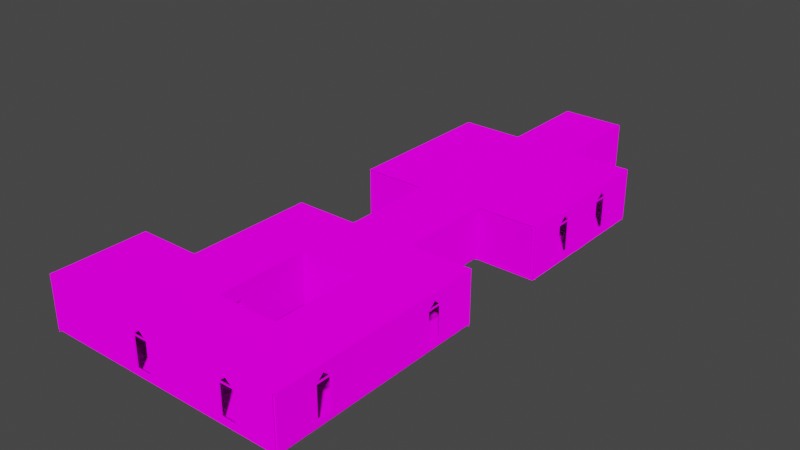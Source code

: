 # Source: map_museum.blend  (saved by Blender 2.82.7; exported with 4.5.12 LTS)
import bpy
from mathutils import Matrix  # noqa: F401  (used for matrix-valued properties, if any)

bpy.ops.wm.read_factory_settings(use_empty=True)
scene = bpy.context.scene
scene.name = 'Scene'

# ---- collections
col_museum = bpy.data.collections.new('Museum'); scene.collection.children.link(col_museum)
col_walls = bpy.data.collections.new('Walls'); col_museum.children.link(col_walls)
col_windows = bpy.data.collections.new('Windows'); col_museum.children.link(col_windows)
col_door_frames = bpy.data.collections.new('Door frames'); col_museum.children.link(col_door_frames)
col_pilar_1 = bpy.data.collections.new('Pilar 1'); col_museum.children.link(col_pilar_1)
col_pilar_2 = bpy.data.collections.new('Pilar 2'); col_museum.children.link(col_pilar_2)
col_doors = bpy.data.collections.new('Doors'); col_museum.children.link(col_doors)
col_volumetric_lightning = bpy.data.collections.new('Volumetric Lightning'); col_museum.children.link(col_volumetric_lightning)
col_floor = bpy.data.collections.new('Floor'); col_museum.children.link(col_floor)
col_floor_001 = bpy.data.collections.new('Floor.001'); col_museum.children.link(col_floor_001)

# ---- images (referenced by path relative to the original .blend; pixels are not part of the script)
import os
ASSET_DIR = os.environ.get("B2B_ASSET_DIR", "")  # directory of the original .blend (textures are referenced by path, not embedded)
HERE = os.path.dirname(os.path.abspath(__file__))  # packed textures are extracted next to this script under _unpacked/

def load_image(name, relpath, width, height, colorspace="sRGB"):
    """Load a texture the original file referenced (path relative to the .blend, or extracted next to this script)."""
    p = next((c for c in (os.path.join(HERE, relpath), os.path.join(ASSET_DIR, relpath)) if relpath and os.path.exists(c)), "")
    if p:
        img = bpy.data.images.load(p, check_existing=True)
        img.name = name
    else:  # same state as the original file: an image datablock whose file is absent (Cycles renders it pink)
        img = bpy.data.images.new(name, width, height)
        img.source = "FILE"
        img.filepath = "//" + (relpath or name)
    img.colorspace_settings.name = colorspace
    return img
img_tex_museum_png = load_image('tex_museum.png', 'tex_museum.png', 1024, 1024, 'sRGB')

# ---- materials (node trees are filled in below, after node groups)
mat_main_mat = bpy.data.materials.new('Main mat')
mat_main_mat.use_transparent_shadow = False

# ---- material node trees
mat_main_mat.use_nodes = True; mat_main_mat.node_tree.nodes.clear()
_N = mat_main_mat.node_tree.nodes; _L = mat_main_mat.node_tree.links
n0 = _N.new('ShaderNodeOutputMaterial'); n0.name = 'Material Output'; n0.location = (300, 300)
n1 = _N.new('ShaderNodeBsdfDiffuse'); n1.name = 'Diffuse BSDF'; n1.location = (60, 300)
n1.inputs[1].default_value = 1.0
n2 = _N.new('ShaderNodeTexImage'); n2.name = 'Image Texture'; n2.location = (-260, 260)
n2.image = img_tex_museum_png
n2.interpolation = 'Closest'
_L.new(n1.outputs[0], n0.inputs[0])
_L.new(n2.outputs[0], n1.inputs[0])
n0.is_active_output = True

# ---- world
world_world = bpy.data.worlds.new('World'); scene.world = world_world
world_world.use_nodes = True; world_world.node_tree.nodes.clear()
_N = world_world.node_tree.nodes; _L = world_world.node_tree.links
n0 = _N.new('ShaderNodeOutputWorld'); n0.name = 'World Output'; n0.location = (300, 300)
n1 = _N.new('ShaderNodeBackground'); n1.name = 'Background'; n1.location = (10, 300)
n1.inputs[0].default_value = (0.05088, 0.05088, 0.05088, 1.0)
_L.new(n1.outputs[0], n0.inputs[0])
n0.is_active_output = True
world_world.color = (0.05088, 0.05088, 0.05088)
world_world.use_sun_shadow = False
world_world.sun_shadow_jitter_overblur = 0.0

# ---- meshes
me_plane_003 = bpy.data.meshes.new('Plane.003')
me_plane_003.from_pydata([(-5.96e-07, 0.0, 0.0), (-5.886e-07, 0.0, 0.15), (0.1, 0.0, 5.0), (0.1, 0.0, 0.15), (-1.192e-07, -3.0, 0.0), (-1.118e-07, -3.0, 0.15), (0.1, -3.0, 5.0), (0.1, -3.0, 0.15), (0.1, 0.0, 3.65), (0.1, -3.0, 3.65)], [], [(0, 4, 5, 1), (8, 3, 7, 9), (1, 5, 7, 3), (2, 8, 9, 6)])
_uv = me_plane_003.uv_layers.new(name='UVMap')
_uv.uv.foreach_set('vector', [0.7057, 0.2551, 0.9168, 0.2551, 0.9168, 0.2657, 0.7057, 0.2657, 0.7057, 0.512, 0.7057, 0.2657, 0.9168, 0.2657, 0.9168, 0.512, 0.7057, 0.2383, 0.9168, 0.2383, 0.9168, 0.2452, 0.7057, 0.2452, 0.7057, 0.607, 0.7057, 0.512, 0.9168, 0.512, 0.9168, 0.607])
me_plane_003.materials.append(mat_main_mat)
me_plane_003.use_remesh_fix_poles = True
me_plane_003.use_remesh_preserve_attributes = False
me_plane_003.use_mirror_vertex_groups = False
me_plane_003.update()
me_plane_001 = bpy.data.meshes.new('Plane.001')
me_plane_001.from_pydata([(-1.192e-07, 0.0, 0.0), (-8.941e-08, -0.75, 0.0), (-1.132e-07, 0.0, 0.15), (0.1, -0.75, 0.15), (0.1, -0.75, 5.0), (-8.345e-08, -0.75, 0.15), (0.1, 0.0, 5.0), (0.1, 0.0, 0.15), (0.1, -0.75, 0.6901), (0.1, 0.0, 0.6901), (0.1, -0.75, 3.795), (0.1, 0.0, 3.795), (0.1, -0.8123, 0.7743), (0.1, -0.8123, 3.726), (7.451e-09, -0.75, 0.6901), (2.235e-08, -0.75, 3.795), (7.451e-09, -0.8123, 0.7743), (2.235e-08, -0.8123, 3.726), (0.1, 0.0, 3.65), (0.1, -0.75, 3.65), (0.1, -0.8123, 3.65), (2.099e-08, -0.75, 3.65), (2.099e-08, -0.8123, 3.65), (-1.192e-07, -3.0, 0.0), (-8.941e-08, -2.25, 0.0), (-1.132e-07, -3.0, 0.15), (0.1, -2.25, 0.15), (0.1, -2.25, 5.0), (-8.345e-08, -2.25, 0.15), (0.1, -3.0, 5.0), (0.1, -3.0, 0.15), (0.1, -1.5, 5.0), (0.1, -2.25, 0.6901), (0.1, -3.0, 0.6901), (0.1, -2.25, 3.795), (0.1, -1.5, 4.395), (0.1, -3.0, 3.795), (0.1, -2.188, 0.7743), (0.1, -2.188, 3.726), (0.1, -1.5, 4.296), (7.451e-09, -2.25, 0.6901), (2.235e-08, -2.25, 3.795), (5.215e-08, -1.5, 4.395), (7.451e-09, -2.188, 0.7743), (2.235e-08, -2.188, 3.726), (5.215e-08, -1.5, 4.296), (0.1, -3.0, 3.65), (0.1, -2.25, 3.65), (0.1, -2.188, 3.65), (2.099e-08, -2.25, 3.65), (2.099e-08, -2.188, 3.65)], [], [(2, 5, 3, 7), (11, 10, 4, 6), (0, 1, 5, 2), (10, 35, 31, 4), (7, 3, 8, 9), (18, 19, 10, 11), (35, 10, 15, 42), (13, 39, 45, 17), (42, 15, 17, 45), (21, 14, 16, 22), (19, 8, 14, 21), (22, 20, 48, 50), (12, 20, 22, 16), (10, 19, 21, 15), (15, 21, 22, 17), (9, 8, 19, 18), (17, 22, 50, 44), (25, 30, 26, 28), (36, 29, 27, 34), (23, 25, 28, 24), (34, 27, 31, 35), (30, 33, 32, 26), (46, 36, 34, 47), (35, 42, 41, 34), (14, 40, 43, 16), (38, 44, 45, 39), (42, 45, 44, 41), (49, 50, 43, 40), (47, 49, 40, 32), (3, 26, 32, 8), (8, 32, 40, 14), (5, 28, 26, 3), (13, 17, 44, 38), (24, 28, 5, 1), (37, 43, 50, 48), (34, 41, 49, 47), (41, 44, 50, 49), (33, 46, 47, 32), (12, 16, 43, 37)])
_uv = me_plane_001.uv_layers.new(name='UVMap')
_uv.uv.foreach_set('vector', [0.1135, 0.6486, 0.1636, 0.6486, 0.1636, 0.6552, 0.1135, 0.6552, 0.1121, 0.9064, 0.1625, 0.9064, 0.1625, 0.9874, 0.1121, 0.9874, 0.1135, 0.6386, 0.1636, 0.6386, 0.1636, 0.6486, 0.1135, 0.6486, 0.1625, 0.9064, 0.213, 0.9467, 0.213, 0.9874, 0.1625, 0.9874, 0.1121, 0.6612, 0.1625, 0.6612, 0.1625, 0.6975, 0.1121, 0.6975, 0.1121, 0.8966, 0.1625, 0.8966, 0.1625, 0.9064, 0.1121, 0.9064, 0.1047, 0.96, 0.1047, 0.9949, 0.101, 0.9949, 0.101, 0.96, 0.3238, 0.8808, 0.3238, 0.8401, 0.3283, 0.8401, 0.3283, 0.8808, 0.213, 0.9467, 0.1625, 0.9064, 0.1667, 0.9017, 0.213, 0.9401, 0.1625, 0.8966, 0.1625, 0.6975, 0.1667, 0.7032, 0.1667, 0.8966, 0.1047, 0.6502, 0.1047, 0.7578, 0.101, 0.7578, 0.101, 0.6502, 0.08503, 0.7497, 0.08875, 0.7497, 0.08875, 0.8009, 0.08503, 0.8009, 0.08875, 0.6426, 0.08875, 0.7497, 0.08503, 0.7497, 0.08503, 0.6426, 0.1047, 0.645, 0.1047, 0.6502, 0.101, 0.6502, 0.101, 0.645, 0.1625, 0.9064, 0.1625, 0.8966, 0.1667, 0.8966, 0.1667, 0.9017, 0.1121, 0.6975, 0.1625, 0.6975, 0.1625, 0.8966, 0.1121, 0.8966, 0.1667, 0.9017, 0.1667, 0.8966, 0.2592, 0.8966, 0.2592, 0.9017, 0.3139, 0.6486, 0.3139, 0.6552, 0.2638, 0.6552, 0.2638, 0.6486, 0.3139, 0.9064, 0.3139, 0.9874, 0.2634, 0.9874, 0.2634, 0.9064, 0.3139, 0.6386, 0.3139, 0.6486, 0.2638, 0.6486, 0.2638, 0.6386, 0.2634, 0.9064, 0.2634, 0.9874, 0.213, 0.9874, 0.213, 0.9467, 0.3139, 0.6612, 0.3139, 0.6975, 0.2634, 0.6975, 0.2634, 0.6612, 0.3139, 0.8966, 0.3139, 0.9064, 0.2634, 0.9064, 0.2634, 0.8966, 0.1047, 0.96, 0.101, 0.96, 0.101, 0.9251, 0.1047, 0.9251, 0.1625, 0.6975, 0.2634, 0.6975, 0.2592, 0.7032, 0.1667, 0.7032, 0.3238, 0.9436, 0.3283, 0.9436, 0.3283, 0.9843, 0.3238, 0.9843, 0.213, 0.9467, 0.213, 0.9401, 0.2592, 0.9017, 0.2634, 0.9064, 0.2634, 0.8966, 0.2592, 0.8966, 0.2592, 0.7032, 0.2634, 0.6975, 0.1047, 0.9198, 0.101, 0.9198, 0.101, 0.8123, 0.1047, 0.8123, 0.1625, 0.6612, 0.2634, 0.6612, 0.2634, 0.6975, 0.1625, 0.6975, 0.1047, 0.7578, 0.1047, 0.8123, 0.101, 0.8123, 0.101, 0.7578, 0.1636, 0.6486, 0.2638, 0.6486, 0.2638, 0.6552, 0.1636, 0.6552, 0.3238, 0.8808, 0.3283, 0.8808, 0.3283, 0.9436, 0.3238, 0.9436, 0.2638, 0.6386, 0.2638, 0.6486, 0.1636, 0.6486, 0.1636, 0.6386, 0.08875, 0.908, 0.08503, 0.908, 0.08503, 0.8009, 0.08875, 0.8009, 0.1047, 0.9251, 0.101, 0.9251, 0.101, 0.9198, 0.1047, 0.9198, 0.2634, 0.9064, 0.2592, 0.9017, 0.2592, 0.8966, 0.2634, 0.8966, 0.3139, 0.6975, 0.3139, 0.8966, 0.2634, 0.8966, 0.2634, 0.6975, 0.08875, 0.9593, 0.08503, 0.9593, 0.08503, 0.908, 0.08875, 0.908])
me_plane_001.materials.append(mat_main_mat)
me_plane_001.use_remesh_fix_poles = True
me_plane_001.use_remesh_preserve_attributes = False
me_plane_001.use_mirror_vertex_groups = False
me_plane_001.update()
me_plane_002 = bpy.data.meshes.new('Plane.002')
me_plane_002.from_pydata([(-1.192e-07, -9.537e-07, 0.0), (-1.132e-07, -9.537e-07, 0.15), (0.1, -9.537e-07, 5.0), (0.1, -9.537e-07, 0.15), (-7.808e-08, -0.6, 0.0), (0.1, -0.6, 0.15), (0.1, -0.6, 5.0), (-7.212e-08, -0.6, 0.15), (0.1, 0.0, 3.65), (0.1, -0.6, 3.65), (-0.1, -0.6, 0.15), (-6.761e-08, -0.7, 0.1499), (0.1, -0.7, 0.1499), (-7.506e-08, -0.7, 5.138e-05), (0.1, -0.7, 3.567), (0.1, -0.7, 5.138e-05), (-7.063e-08, -0.6, 0.15), (-0.1, -0.6, 0.0), (-4.879e-07, -0.6, 3.65), (-0.1, -0.7, 0.1499), (-6.761e-08, -0.7, 0.1499), (-0.1, -0.7, 5.138e-05), (-8.007e-09, -0.7, 3.567), (-1.192e-07, -3.0, 0.0), (-1.132e-07, -3.0, 0.15), (0.1, -3.0, 5.0), (0.1, -3.0, 0.15), (-1.007e-07, -2.4, 0.0), (0.1, -2.4, 0.15), (0.1, -2.4, 5.0), (-9.477e-08, -2.4, 0.15), (0.1, -3.0, 3.65), (0.1, -2.4, 3.65), (-0.1, -2.4, 0.15), (-9.63e-08, -2.3, 0.1499), (0.1, -2.3, 0.1499), (-1.038e-07, -2.3, 5.138e-05), (0.1, -2.3, 3.567), (0.1, -2.3, 5.138e-05), (-9.328e-08, -2.4, 0.15), (-0.1, -2.4, 0.0), (-5.105e-07, -2.4, 3.65), (-0.1, -2.3, 0.1499), (-9.63e-08, -2.3, 0.1499), (-0.1, -2.3, 5.138e-05), (-3.67e-08, -2.3, 3.567)], [], [(1, 7, 5, 3), (8, 3, 5, 9), (0, 4, 7, 1), (2, 8, 9, 6), (9, 18, 41, 32), (11, 13, 15, 12), (13, 11, 19, 21), (18, 22, 45, 41), (7, 4, 17, 10), (18, 16, 20, 22), (10, 17, 21, 19), (16, 10, 19, 20), (14, 37, 45, 22), (5, 7, 10, 16), (11, 12, 20, 19), (9, 5, 16, 18), (12, 14, 22, 20), (24, 26, 28, 30), (31, 32, 28, 26), (23, 24, 30, 27), (25, 29, 32, 31), (34, 35, 38, 36), (36, 44, 42, 34), (30, 33, 40, 27), (41, 45, 43, 39), (33, 42, 44, 40), (39, 43, 42, 33), (28, 39, 33, 30), (34, 42, 43, 35), (32, 41, 39, 28), (35, 43, 45, 37), (6, 9, 32, 29)])
_uv = me_plane_002.uv_layers.new(name='UVMap')
_uv.uv.foreach_set('vector', [0.1235, 0.2447, 0.08272, 0.2447, 0.08272, 0.2379, 0.1235, 0.2379, 0.08919, 0.5106, 0.08919, 0.2612, 0.132, 0.2612, 0.132, 0.5106, 0.1235, 0.2549, 0.08272, 0.2549, 0.08272, 0.2447, 0.1235, 0.2447, 0.08919, 0.6068, 0.08919, 0.5106, 0.132, 0.5106, 0.132, 0.6068, 0.132, 0.5106, 0.132, 0.5106, 0.2602, 0.5106, 0.2602, 0.5106, 0.1625, 0.2509, 0.1625, 0.235, 0.1731, 0.235, 0.1731, 0.2509, 0.1625, 0.235, 0.1625, 0.2509, 0.1519, 0.2509, 0.1519, 0.235, 0.132, 0.5106, 0.1391, 0.5047, 0.2531, 0.5047, 0.2602, 0.5106, 0.1307, 0.2509, 0.1307, 0.235, 0.1413, 0.235, 0.1413, 0.2509, 0.132, 0.5106, 0.132, 0.2612, 0.1391, 0.2612, 0.1391, 0.5047, 0.1413, 0.2509, 0.1413, 0.235, 0.1519, 0.235, 0.1519, 0.2509, 0.1413, 0.2615, 0.1413, 0.2509, 0.1519, 0.2509, 0.1519, 0.2615, 0.05733, 0.4839, 0.05733, 0.3788, 0.0639, 0.3788, 0.0639, 0.4839, 0.132, 0.2612, 0.132, 0.2612, 0.132, 0.2612, 0.132, 0.2612, 0.1391, 0.2612, 0.1391, 0.2612, 0.1391, 0.2612, 0.1391, 0.2612, 0.132, 0.5106, 0.132, 0.2612, 0.132, 0.2612, 0.132, 0.5106, 0.05733, 0.7083, 0.05733, 0.4839, 0.0639, 0.4839, 0.0639, 0.7083, 0.3159, 0.2475, 0.3159, 0.2543, 0.2675, 0.2544, 0.2675, 0.2476, 0.303, 0.5106, 0.2602, 0.5106, 0.2602, 0.2612, 0.303, 0.2612, 0.3159, 0.2374, 0.3159, 0.2475, 0.2675, 0.2476, 0.2675, 0.2374, 0.303, 0.6068, 0.2602, 0.6068, 0.2602, 0.5106, 0.303, 0.5106, 0.2528, 0.2379, 0.2633, 0.2379, 0.2633, 0.2538, 0.2528, 0.2538, 0.2528, 0.2538, 0.2422, 0.2538, 0.2422, 0.2379, 0.2528, 0.2379, 0.221, 0.2379, 0.2316, 0.2379, 0.2316, 0.2538, 0.221, 0.2538, 0.2602, 0.5106, 0.2531, 0.5047, 0.2531, 0.2612, 0.2602, 0.2612, 0.2316, 0.2379, 0.2422, 0.2379, 0.2422, 0.2538, 0.2316, 0.2538, 0.2316, 0.2273, 0.2422, 0.2273, 0.2422, 0.2379, 0.2316, 0.2379, 0.2602, 0.2612, 0.2602, 0.2612, 0.2602, 0.2612, 0.2602, 0.2612, 0.2531, 0.2612, 0.2531, 0.2612, 0.2531, 0.2612, 0.2531, 0.2612, 0.2602, 0.5106, 0.2602, 0.5106, 0.2602, 0.2612, 0.2602, 0.2612, 0.05733, 0.1544, 0.0639, 0.1544, 0.0639, 0.3788, 0.05733, 0.3788, 0.132, 0.6068, 0.132, 0.5106, 0.2602, 0.5106, 0.2602, 0.6068])
me_plane_002.materials.append(mat_main_mat)
me_plane_002.use_remesh_fix_poles = True
me_plane_002.use_remesh_preserve_attributes = False
me_plane_002.use_mirror_vertex_groups = False
me_plane_002.update()
me_cube_001 = bpy.data.meshes.new('Cube.001')
me_cube_001.from_pydata([(-0.2, -0.2, 0.0), (-0.2, -0.2, 0.2), (-0.2, 0.2, 0.0), (-0.2, 0.2, 0.2), (0.2, 0.2, 0.0), (0.2, 0.2, 0.2), (-0.13, -0.13, 0.2), (-0.13, 0.13, 0.2), (0.13, 0.13, 0.2), (-0.13, -0.13, 4.8), (-0.13, 0.13, 4.8), (0.13, 0.13, 4.8), (-0.2, -0.2, 4.8), (-0.2, 0.2, 4.8), (0.2, 0.2, 4.8), (-0.2, -0.2, 5.0), (-0.2, 0.2, 5.0), (0.2, 0.2, 5.0)], [], [(0, 1, 3, 2), (2, 3, 5, 4), (3, 1, 6, 7), (8, 7, 10, 11), (5, 3, 7, 8), (7, 6, 9, 10), (10, 9, 12, 13), (11, 10, 13, 14), (14, 13, 16, 17), (13, 12, 15, 16)])
_uv = me_cube_001.uv_layers.new(name='UVMap')
_uv.uv.foreach_set('vector', [0.3852, 0.246, 0.3852, 0.2604, 0.3631, 0.2604, 0.3631, 0.246, 0.3631, 0.246, 0.3631, 0.2604, 0.341, 0.2604, 0.341, 0.246, 0.3631, 0.2604, 0.3852, 0.2604, 0.3808, 0.2675, 0.3631, 0.2675, 0.3448, 0.2697, 0.3628, 0.2697, 0.3628, 0.5876, 0.3448, 0.5876, 0.341, 0.2604, 0.3631, 0.2604, 0.3631, 0.2675, 0.3454, 0.2675, 0.3628, 0.2697, 0.3808, 0.2697, 0.3808, 0.5876, 0.3628, 0.5876, 0.3625, 0.5898, 0.3801, 0.5898, 0.3845, 0.5958, 0.3625, 0.5958, 0.3449, 0.5898, 0.3625, 0.5898, 0.3625, 0.5958, 0.3405, 0.5958, 0.3405, 0.5958, 0.3625, 0.5958, 0.3625, 0.6079, 0.3405, 0.6079, 0.3625, 0.5958, 0.3845, 0.5958, 0.3845, 0.6079, 0.3625, 0.6079])
me_cube_001.materials.append(mat_main_mat)
me_cube_001.use_remesh_fix_poles = True
me_cube_001.use_remesh_preserve_attributes = False
me_cube_001.use_mirror_vertex_groups = False
me_cube_001.update()
me_cube_002 = bpy.data.meshes.new('Cube.002')
me_cube_002.from_pydata([(-0.2, -0.2, 0.0), (-0.2, -0.2, 0.2), (-0.2, 0.2, 0.0), (-0.2, 0.2, 0.2), (0.2, 0.2, 0.0), (0.2, 0.2, 0.2), (-0.13, -0.13, 0.2), (-0.13, 0.13, 0.2), (0.13, 0.13, 0.2), (-0.13, -0.13, 4.8), (-0.13, 0.13, 4.8), (0.13, 0.13, 4.8), (-0.2, -0.2, 4.8), (-0.2, 0.2, 4.8), (0.2, 0.2, 4.8), (-0.2, -0.2, 5.0), (-0.2, 0.2, 5.0), (0.2, 0.2, 5.0), (0.2, -0.19, 0.0), (0.2, -0.19, 0.2), (0.13, -0.12, 0.2), (0.13, -0.12, 4.8), (0.2, -0.19, 4.8), (0.2, -0.19, 5.0), (0.19, -0.2, 0.0), (0.19, -0.2, 0.2), (0.12, -0.13, 0.2), (0.12, -0.13, 4.8), (0.19, -0.2, 4.8), (0.19, -0.2, 5.0)], [], [(0, 1, 3, 2), (2, 3, 5, 4), (3, 1, 6, 7), (8, 7, 10, 11), (5, 3, 7, 8), (7, 6, 9, 10), (10, 9, 12, 13), (11, 10, 13, 14), (14, 13, 16, 17), (13, 12, 15, 16), (11, 14, 22, 21), (4, 5, 19, 18), (14, 17, 23, 22), (8, 11, 21, 20), (5, 8, 20, 19), (9, 6, 26, 27), (1, 0, 24, 25), (15, 12, 28, 29), (6, 1, 25, 26), (12, 9, 27, 28)])
_uv = me_cube_002.uv_layers.new(name='UVMap')
_uv.uv.foreach_set('vector', [0.4748, 0.2452, 0.4748, 0.2548, 0.4514, 0.2548, 0.4514, 0.2452, 0.4514, 0.2452, 0.4514, 0.2548, 0.428, 0.2548, 0.428, 0.2452, 0.4514, 0.2548, 0.4748, 0.2548, 0.4702, 0.2596, 0.4514, 0.2596, 0.4329, 0.2631, 0.4512, 0.2631, 0.4512, 0.5865, 0.4329, 0.5865, 0.428, 0.2548, 0.4514, 0.2548, 0.4514, 0.2596, 0.4327, 0.2596, 0.4512, 0.2631, 0.4695, 0.2631, 0.4695, 0.5865, 0.4512, 0.5865, 0.4513, 0.5882, 0.4695, 0.5882, 0.4741, 0.5936, 0.4513, 0.5936, 0.4331, 0.5882, 0.4513, 0.5882, 0.4513, 0.5936, 0.4286, 0.5936, 0.4286, 0.5936, 0.4513, 0.5936, 0.4513, 0.6047, 0.4286, 0.6047, 0.4513, 0.5936, 0.4741, 0.5936, 0.4741, 0.6047, 0.4513, 0.6047, 0.4331, 0.5882, 0.4286, 0.5936, 0.4065, 0.5936, 0.4155, 0.5882, 0.428, 0.2452, 0.428, 0.2548, 0.4053, 0.2548, 0.4053, 0.2452, 0.4286, 0.5936, 0.4286, 0.6047, 0.4065, 0.6047, 0.4065, 0.5936, 0.4329, 0.2631, 0.4329, 0.5865, 0.4154, 0.5865, 0.4154, 0.2631, 0.428, 0.2548, 0.4327, 0.2596, 0.4145, 0.2596, 0.4053, 0.2548, 0.4695, 0.5865, 0.4695, 0.2631, 0.4871, 0.2631, 0.4871, 0.5865, 0.4748, 0.2548, 0.4748, 0.2452, 0.4976, 0.2452, 0.4976, 0.2548, 0.4741, 0.6047, 0.4741, 0.5936, 0.4962, 0.5936, 0.4962, 0.6047, 0.4702, 0.2596, 0.4748, 0.2548, 0.4976, 0.2548, 0.4884, 0.2596, 0.4741, 0.5936, 0.4695, 0.5882, 0.4872, 0.5882, 0.4962, 0.5936])
me_cube_002.materials.append(mat_main_mat)
me_cube_002.use_remesh_fix_poles = True
me_cube_002.use_remesh_preserve_attributes = False
me_cube_002.use_mirror_vertex_groups = False
me_cube_002.update()
me_cube_003 = bpy.data.meshes.new('Cube.003')
me_cube_003.from_pydata([(-0.03, -1.6, 1.192e-07), (-0.03, -1.6, 3.57), (-0.03, 4.768e-07, 1.192e-07), (-0.03, 4.768e-07, 3.57), (0.03, -1.6, 1.192e-07), (0.03, -1.6, 3.57), (0.03, 4.768e-07, 1.192e-07), (0.03, 4.768e-07, 3.57)], [], [(0, 1, 3, 2), (2, 3, 7, 6), (4, 5, 1, 0), (2, 6, 4, 0), (7, 3, 1, 5)])
_uv = me_cube_003.uv_layers.new(name='UVMap')
_uv.uv.foreach_set('vector', [0.6574, 0.2531, 0.6574, 0.5044, 0.5448, 0.5044, 0.5448, 0.2531, 0.5448, 0.2531, 0.5448, 0.5044, 0.5404, 0.5044, 0.5404, 0.2531, 0.6618, 0.2531, 0.6618, 0.5044, 0.6574, 0.5044, 0.6574, 0.2531, 0.5448, 0.2531, 0.5448, 0.2489, 0.6574, 0.2489, 0.6574, 0.2531, 0.5448, 0.5086, 0.5448, 0.5044, 0.6574, 0.5044, 0.6574, 0.5086])
me_cube_003.materials.append(mat_main_mat)
me_cube_003.use_remesh_fix_poles = True
me_cube_003.use_remesh_preserve_attributes = False
me_cube_003.use_mirror_vertex_groups = False
me_cube_003.update()
me_plane_005 = bpy.data.meshes.new('Plane.005')
me_plane_005.from_pydata([(0.1, 18.9, 0.0), (3.1, 18.9, 0.0), (0.1, 21.9, 0.0), (3.1, 21.9, 0.0), (0.1, 21.9, 0.0), (3.1, 21.9, 0.0), (0.1, 24.9, 0.0), (3.1, 24.9, 0.0), (0.1, 24.9, 0.0), (3.1, 24.9, 0.0), (0.1, 27.9, 0.0), (3.1, 27.9, 0.0), (-2.9, 24.9, 0.0), (0.1, 24.9, 0.0), (-2.9, 27.9, 0.0), (0.1, 27.9, 0.0), (-2.9, 21.9, 0.0), (0.1, 21.9, 0.0), (-2.9, 24.9, 0.0), (0.1, 24.9, 0.0), (-2.9, 18.9, 0.0), (0.1, 18.9, 0.0), (-2.9, 21.9, 0.0), (0.1, 21.9, 0.0), (-11.9, 21.9, 0.0), (-8.9, 21.9, 0.0), (-11.9, 24.9, 0.0), (-8.9, 24.9, 0.0), (-11.9, 24.9, 0.0), (-8.9, 24.9, 0.0), (-11.9, 27.9, 0.0), (-8.9, 27.9, 0.0), (-14.9, 24.9, 0.0), (-11.9, 24.9, 0.0), (-14.9, 27.9, 0.0), (-11.9, 27.9, 0.0), (0.1, 15.9, 0.0), (3.1, 15.9, 0.0), (0.1, 18.9, 0.0), (3.1, 18.9, 0.0), (-2.9, 15.9, 0.0), (0.1, 15.9, 0.0), (-2.9, 18.9, 0.0), (0.1, 18.9, 0.0), (0.1, 12.9, 0.0), (3.1, 12.9, 0.0), (0.1, 15.9, 0.0), (3.1, 15.9, 0.0), (-2.9, 12.9, 0.0), (0.1, 12.9, 0.0), (-2.9, 15.9, 0.0), (0.1, 15.9, 0.0), (-11.9, 18.9, 0.0), (-8.9, 18.9, 0.0), (-11.9, 21.9, 0.0), (-8.9, 21.9, 0.0), (-11.9, 15.9, 0.0), (-8.9, 15.9, 0.0), (-11.9, 18.9, 0.0), (-8.9, 18.9, 0.0), (-14.9, 15.9, 0.0), (-11.9, 15.9, 0.0), (-14.9, 18.9, 0.0), (-11.9, 18.9, 0.0), (-14.9, 12.9, 0.0), (-11.9, 12.9, 0.0), (-14.9, 15.9, 0.0), (-11.9, 15.9, 0.0), (-11.9, 12.9, 0.0), (-8.9, 12.9, 0.0), (-11.9, 15.9, 0.0), (-8.9, 15.9, 0.0), (-8.9, 33.9, 0.0), (-5.9, 33.9, 0.0), (-8.9, 36.9, 0.0), (-5.9, 36.9, 0.0), (-5.9, 33.9, 0.0), (-2.9, 33.9, 0.0), (-5.9, 36.9, 0.0), (-2.9, 36.9, 0.0), (-5.9, 30.9, 0.0), (-2.9, 30.9, 0.0), (-5.9, 33.9, 0.0), (-2.9, 33.9, 0.0), (-8.9, 30.9, 0.0), (-5.9, 30.9, 0.0), (-8.9, 33.9, 0.0), (-5.9, 33.9, 0.0), (-8.9, 27.9, 0.0), (-5.9, 27.9, 0.0), (-8.9, 30.9, 0.0), (-5.9, 30.9, 0.0), (-5.9, 27.9, 0.0), (-2.9, 27.9, 0.0), (-5.9, 30.9, 0.0), (-2.9, 30.9, 0.0), (-5.9, 24.9, 0.0), (-2.9, 24.9, 0.0), (-5.9, 27.9, 0.0), (-2.9, 27.9, 0.0), (-8.9, 24.9, 0.0), (-5.9, 24.9, 0.0), (-8.9, 27.9, 0.0), (-5.9, 27.9, 0.0), (-8.9, 21.9, 0.0), (-5.9, 21.9, 0.0), (-8.9, 24.9, 0.0), (-5.9, 24.9, 0.0), (-5.9, 21.9, 0.0), (-2.9, 21.9, 0.0), (-5.9, 24.9, 0.0), (-2.9, 24.9, 0.0), (-5.9, 18.9, 0.0), (-2.9, 18.9, 0.0), (-5.9, 21.9, 0.0), (-2.9, 21.9, 0.0), (-8.9, 18.9, 0.0), (-5.9, 18.9, 0.0), (-8.9, 21.9, 0.0), (-5.9, 21.9, 0.0), (-8.9, 15.9, 0.0), (-5.9, 15.9, 0.0), (-8.9, 18.9, 0.0), (-5.9, 18.9, 0.0), (-5.9, 15.9, 0.0), (-2.9, 15.9, 0.0), (-5.9, 18.9, 0.0), (-2.9, 18.9, 0.0), (-5.9, 12.9, 0.0), (-2.9, 12.9, 0.0), (-5.9, 15.9, 0.0), (-2.9, 15.9, 0.0), (-8.9, 12.9, 0.0), (-5.9, 12.9, 0.0), (-8.9, 15.9, 0.0), (-5.9, 15.9, 0.0), (-8.9, 9.9, 0.0), (-5.9, 9.9, 0.0), (-8.9, 12.9, 0.0), (-5.9, 12.9, 0.0), (-5.9, 9.9, 0.0), (-2.9, 9.9, 0.0), (-5.9, 12.9, 0.0), (-2.9, 12.9, 0.0), (-5.9, 6.9, 0.0), (-2.9, 6.9, 0.0), (-5.9, 9.9, 0.0), (-2.9, 9.9, 0.0), (-8.9, 6.9, 0.0), (-5.9, 6.9, 0.0), (-8.9, 9.9, 0.0), (-5.9, 9.9, 0.0), (-8.9, 3.9, 0.0), (-5.9, 3.9, 0.0), (-8.9, 6.9, 0.0), (-5.9, 6.9, 0.0), (-5.9, 3.9, 0.0), (-2.9, 3.9, 0.0), (-5.9, 6.9, 0.0), (-2.9, 6.9, 0.0), (-5.9, 0.9, 0.0), (-2.9, 0.9, 0.0), (-5.9, 3.9, 0.0), (-2.9, 3.9, 0.0), (-8.9, 0.9, 0.0), (-5.9, 0.9, 0.0), (-8.9, 3.9, 0.0), (-5.9, 3.9, 0.0), (-8.9, -2.1, 0.0), (-5.9, -2.1, 0.0), (-8.9, 0.9, 0.0), (-5.9, 0.9, 0.0), (-5.9, -2.1, 0.0), (-2.9, -2.1, 0.0), (-5.9, 0.9, 0.0), (-2.9, 0.9, 0.0), (-2.9, 0.9, 0.0), (0.1, 0.9, 0.0), (-2.9, 3.9, 0.0), (0.1, 3.9, 0.0), (0.1, 0.9, 0.0), (3.1, 0.9, 0.0), (0.1, 3.9, 0.0), (3.1, 3.9, 0.0), (0.1, -2.1, 0.0), (3.1, -2.1, 0.0), (0.1, 0.9, 0.0), (3.1, 0.9, 0.0), (-2.9, -2.1, 0.0), (0.1, -2.1, 0.0), (-2.9, 0.9, 0.0), (0.1, 0.9, 0.0), (-2.9, -5.1, 0.0), (0.1, -5.1, 0.0), (-2.9, -2.1, 0.0), (0.1, -2.1, 0.0), (0.1, -5.1, 0.0), (3.1, -5.1, 0.0), (0.1, -2.1, 0.0), (3.1, -2.1, 0.0), (0.1, -8.1, 0.0), (3.1, -8.1, 0.0), (0.1, -5.1, 0.0), (3.1, -5.1, 0.0), (-2.9, -8.1, 0.0), (0.1, -8.1, 0.0), (-2.9, -5.1, 0.0), (0.1, -5.1, 0.0), (-2.9, -11.1, 0.0), (0.1, -11.1, 0.0), (-2.9, -8.1, 0.0), (0.1, -8.1, 0.0), (0.1, -11.1, 0.0), (3.1, -11.1, 0.0), (0.1, -8.1, 0.0), (3.1, -8.1, 0.0), (0.1, -14.1, 0.0), (3.1, -14.1, 0.0), (0.1, -11.1, 0.0), (3.1, -11.1, 0.0), (0.1, -17.1, 0.0), (3.1, -17.1, 0.0), (0.1, -14.1, 0.0), (3.1, -14.1, 0.0), (-2.9, -17.1, 0.0), (0.1, -17.1, 0.0), (-2.9, -14.1, 0.0), (0.1, -14.1, 0.0), (-2.9, -14.1, 0.0), (0.1, -14.1, 0.0), (-2.9, -11.1, 0.0), (0.1, -11.1, 0.0), (-5.9, -14.1, 0.0), (-2.9, -14.1, 0.0), (-5.9, -11.1, 0.0), (-2.9, -11.1, 0.0), (-5.9, -17.1, 0.0), (-2.9, -17.1, 0.0), (-5.9, -14.1, 0.0), (-2.9, -14.1, 0.0), (-8.9, -17.1, 0.0), (-5.9, -17.1, 0.0), (-8.9, -14.1, 0.0), (-5.9, -14.1, 0.0), (-8.9, -14.1, 0.0), (-5.9, -14.1, 0.0), (-8.9, -11.1, 0.0), (-5.9, -11.1, 0.0), (-11.9, -14.1, 0.0), (-8.9, -14.1, 0.0), (-11.9, -11.1, 0.0), (-8.9, -11.1, 0.0), (-11.9, -17.1, 0.0), (-8.9, -17.1, 0.0), (-11.9, -14.1, 0.0), (-8.9, -14.1, 0.0), (-14.9, -17.1, 0.0), (-11.9, -17.1, 0.0), (-14.9, -14.1, 0.0), (-11.9, -14.1, 0.0), (-17.9, -17.1, 0.0), (-14.9, -17.1, 0.0), (-17.9, -14.1, 0.0), (-14.9, -14.1, 0.0), (-20.9, -17.1, 0.0), (-17.9, -17.1, 0.0), (-20.9, -14.1, 0.0), (-17.9, -14.1, 0.0), (-20.9, -14.1, 0.0), (-17.9, -14.1, 0.0), (-20.9, -11.1, 0.0), (-17.9, -11.1, 0.0), (-17.9, -14.1, 0.0), (-14.9, -14.1, 0.0), (-17.9, -11.1, 0.0), (-14.9, -11.1, 0.0), (-14.9, -14.1, 0.0), (-11.9, -14.1, 0.0), (-14.9, -11.1, 0.0), (-11.9, -11.1, 0.0), (-14.9, -11.1, 0.0), (-11.9, -11.1, 0.0), (-14.9, -8.08, 0.0), (-11.9, -8.1, 0.0), (-17.9, -11.1, 0.0), (-14.9, -11.1, 0.0), (-17.9, -8.08, 0.0), (-14.9, -8.08, 0.0), (-20.9, -11.1, 0.0), (-17.9, -11.1, 0.0), (-20.9, -8.08, 0.0), (-17.9, -8.08, 0.0), (-11.9, -11.1, 0.0), (-8.9, -11.1, 0.0), (-11.9, -8.1, 0.0), (-8.9, -8.1, 0.0), (-11.9, -8.1, 0.0), (-8.9, -8.1, 0.0), (-11.9, -5.1, 0.0), (-8.9, -5.1, 0.0), (-14.9, -8.08, 0.0), (-11.9, -8.1, 0.0), (-14.9, -5.1, 0.0), (-11.9, -5.1, 0.0), (-14.9, -5.1, 0.0), (-11.9, -5.1, 0.0), (-14.9, -2.1, 0.0), (-11.9, -2.1, 0.0), (-11.9, -5.1, 0.0), (-8.9, -5.1, 0.0), (-11.9, -2.1, 0.0), (-8.9, -2.1, 0.0), (-11.9, -2.1, 0.0), (-8.9, -2.1, 0.0), (-11.9, 0.9, 0.0), (-8.9, 0.9, 0.0), (-14.9, -2.1, 0.0), (-11.9, -2.1, 0.0), (-14.9, 0.9, 0.0), (-11.9, 0.9, 0.0), (-14.9, 0.9, 0.0), (-11.9, 0.9, 0.0), (-14.9, 3.9, 0.0), (-11.9, 3.9, 0.0), (-11.9, 0.9, 0.0), (-8.9, 0.9, 0.0), (-11.9, 3.9, 0.0), (-8.9, 3.9, 0.0), (-14.9, 21.9, 0.0), (-11.9, 21.9, 0.0), (-14.9, 24.9, 0.0), (-11.9, 24.9, 0.0), (-14.9, 18.9, 0.0), (-11.9, 18.9, 0.0), (-14.9, 21.9, 0.0), (-11.9, 21.9, 0.0)], [], [(0, 1, 3, 2), (4, 5, 7, 6), (8, 9, 11, 10), (12, 13, 15, 14), (16, 17, 19, 18), (20, 21, 23, 22), (24, 25, 27, 26), (28, 29, 31, 30), (32, 33, 35, 34), (36, 37, 39, 38), (40, 41, 43, 42), (44, 45, 47, 46), (48, 49, 51, 50), (52, 53, 55, 54), (56, 57, 59, 58), (60, 61, 63, 62), (64, 65, 67, 66), (68, 69, 71, 70), (72, 73, 75, 74), (76, 77, 79, 78), (80, 81, 83, 82), (84, 85, 87, 86), (88, 89, 91, 90), (92, 93, 95, 94), (96, 97, 99, 98), (100, 101, 103, 102), (104, 105, 107, 106), (108, 109, 111, 110), (112, 113, 115, 114), (116, 117, 119, 118), (120, 121, 123, 122), (124, 125, 127, 126), (128, 129, 131, 130), (132, 133, 135, 134), (136, 137, 139, 138), (140, 141, 143, 142), (144, 145, 147, 146), (148, 149, 151, 150), (152, 153, 155, 154), (156, 157, 159, 158), (160, 161, 163, 162), (164, 165, 167, 166), (168, 169, 171, 170), (172, 173, 175, 174), (176, 177, 179, 178), (180, 181, 183, 182), (184, 185, 187, 186), (188, 189, 191, 190), (192, 193, 195, 194), (196, 197, 199, 198), (200, 201, 203, 202), (204, 205, 207, 206), (208, 209, 211, 210), (212, 213, 215, 214), (216, 217, 219, 218), (220, 221, 223, 222), (224, 225, 227, 226), (228, 229, 231, 230), (232, 233, 235, 234), (236, 237, 239, 238), (240, 241, 243, 242), (244, 245, 247, 246), (248, 249, 251, 250), (252, 253, 255, 254), (256, 257, 259, 258), (260, 261, 263, 262), (264, 265, 267, 266), (268, 269, 271, 270), (272, 273, 275, 274), (276, 277, 279, 278), (280, 281, 283, 282), (284, 285, 287, 286), (288, 289, 291, 290), (292, 293, 295, 294), (296, 297, 299, 298), (300, 301, 303, 302), (304, 305, 307, 306), (308, 309, 311, 310), (312, 313, 315, 314), (316, 317, 319, 318), (320, 321, 323, 322), (324, 325, 327, 326), (328, 329, 331, 330), (332, 333, 335, 334)])
_uv = me_plane_005.uv_layers.new(name='UVMap')
_uv.uv.foreach_set('vector', [0.4268, 0.008363, 0.6384, 0.008363, 0.6384, 0.22, 0.4268, 0.22, 0.4268, 0.008363, 0.6384, 0.008363, 0.6384, 0.22, 0.4268, 0.22, 0.4268, 0.008363, 0.6384, 0.008363, 0.6384, 0.22, 0.4268, 0.22, 0.4268, 0.008363, 0.6384, 0.008363, 0.6384, 0.22, 0.4268, 0.22, 0.4268, 0.008363, 0.6384, 0.008363, 0.6384, 0.22, 0.4268, 0.22, 0.4268, 0.008363, 0.6384, 0.008363, 0.6384, 0.22, 0.4268, 0.22, 0.4268, 0.008363, 0.6384, 0.008363, 0.6384, 0.22, 0.4268, 0.22, 0.4268, 0.008363, 0.6384, 0.008363, 0.6384, 0.22, 0.4268, 0.22, 0.4268, 0.008363, 0.6384, 0.008363, 0.6384, 0.22, 0.4268, 0.22, 0.4268, 0.008363, 0.6384, 0.008363, 0.6384, 0.22, 0.4268, 0.22, 0.4268, 0.008363, 0.6384, 0.008363, 0.6384, 0.22, 0.4268, 0.22, 0.4268, 0.008363, 0.6384, 0.008363, 0.6384, 0.22, 0.4268, 0.22, 0.4268, 0.008363, 0.6384, 0.008363, 0.6384, 0.22, 0.4268, 0.22, 0.4268, 0.008363, 0.6384, 0.008363, 0.6384, 0.22, 0.4268, 0.22, 0.4268, 0.008363, 0.6384, 0.008363, 0.6384, 0.22, 0.4268, 0.22, 0.4268, 0.008363, 0.6384, 0.008363, 0.6384, 0.22, 0.4268, 0.22, 0.4268, 0.008363, 0.6384, 0.008363, 0.6384, 0.22, 0.4268, 0.22, 0.4268, 0.008363, 0.6384, 0.008363, 0.6384, 0.22, 0.4268, 0.22, 0.4268, 0.008363, 0.6384, 0.008363, 0.6384, 0.22, 0.4268, 0.22, 0.4268, 0.008363, 0.6384, 0.008363, 0.6384, 0.22, 0.4268, 0.22, 0.4268, 0.008363, 0.6384, 0.008363, 0.6384, 0.22, 0.4268, 0.22, 0.4268, 0.008363, 0.6384, 0.008363, 0.6384, 0.22, 0.4268, 0.22, 0.4268, 0.008363, 0.6384, 0.008363, 0.6384, 0.22, 0.4268, 0.22, 0.4268, 0.008363, 0.6384, 0.008363, 0.6384, 0.22, 0.4268, 0.22, 0.4268, 0.008363, 0.6384, 0.008363, 0.6384, 0.22, 0.4268, 0.22, 0.4268, 0.008363, 0.6384, 0.008363, 0.6384, 0.22, 0.4268, 0.22, 0.4268, 0.008363, 0.6384, 0.008363, 0.6384, 0.22, 0.4268, 0.22, 0.4268, 0.008363, 0.6384, 0.008363, 0.6384, 0.22, 0.4268, 0.22, 0.4268, 0.008363, 0.6384, 0.008363, 0.6384, 0.22, 0.4268, 0.22, 0.4268, 0.008363, 0.6384, 0.008363, 0.6384, 0.22, 0.4268, 0.22, 0.4268, 0.008363, 0.6384, 0.008363, 0.6384, 0.22, 0.4268, 0.22, 0.4268, 0.008363, 0.6384, 0.008363, 0.6384, 0.22, 0.4268, 0.22, 0.4268, 0.008363, 0.6384, 0.008363, 0.6384, 0.22, 0.4268, 0.22, 0.4268, 0.008363, 0.6384, 0.008363, 0.6384, 0.22, 0.4268, 0.22, 0.4268, 0.008363, 0.6384, 0.008363, 0.6384, 0.22, 0.4268, 0.22, 0.4268, 0.008363, 0.6384, 0.008363, 0.6384, 0.22, 0.4268, 0.22, 0.4268, 0.008363, 0.6384, 0.008363, 0.6384, 0.22, 0.4268, 0.22, 0.4268, 0.008363, 0.6384, 0.008363, 0.6384, 0.22, 0.4268, 0.22, 0.4268, 0.008363, 0.6384, 0.008363, 0.6384, 0.22, 0.4268, 0.22, 0.4268, 0.008363, 0.6384, 0.008363, 0.6384, 0.22, 0.4268, 0.22, 0.4268, 0.008363, 0.6384, 0.008363, 0.6384, 0.22, 0.4268, 0.22, 0.4268, 0.008363, 0.6384, 0.008363, 0.6384, 0.22, 0.4268, 0.22, 0.4268, 0.008363, 0.6384, 0.008363, 0.6384, 0.22, 0.4268, 0.22, 0.4268, 0.008363, 0.6384, 0.008363, 0.6384, 0.22, 0.4268, 0.22, 0.4268, 0.008363, 0.6384, 0.008363, 0.6384, 0.22, 0.4268, 0.22, 0.4268, 0.008363, 0.6384, 0.008363, 0.6384, 0.22, 0.4268, 0.22, 0.4268, 0.008363, 0.6384, 0.008363, 0.6384, 0.22, 0.4268, 0.22, 0.4268, 0.008363, 0.6384, 0.008363, 0.6384, 0.22, 0.4268, 0.22, 0.4268, 0.008363, 0.6384, 0.008363, 0.6384, 0.22, 0.4268, 0.22, 0.4268, 0.008363, 0.6384, 0.008363, 0.6384, 0.22, 0.4268, 0.22, 0.4268, 0.008363, 0.6384, 0.008363, 0.6384, 0.22, 0.4268, 0.22, 0.4268, 0.008363, 0.6384, 0.008363, 0.6384, 0.22, 0.4268, 0.22, 0.4268, 0.008363, 0.6384, 0.008363, 0.6384, 0.22, 0.4268, 0.22, 0.4268, 0.008363, 0.6384, 0.008363, 0.6384, 0.22, 0.4268, 0.22, 0.4268, 0.008363, 0.6384, 0.008363, 0.6384, 0.22, 0.4268, 0.22, 0.4268, 0.008363, 0.6384, 0.008363, 0.6384, 0.22, 0.4268, 0.22, 0.4268, 0.008363, 0.6384, 0.008363, 0.6384, 0.22, 0.4268, 0.22, 0.4268, 0.008363, 0.6384, 0.008363, 0.6384, 0.22, 0.4268, 0.22, 0.4268, 0.008363, 0.6384, 0.008363, 0.6384, 0.22, 0.4268, 0.22, 0.4268, 0.008363, 0.6384, 0.008363, 0.6384, 0.22, 0.4268, 0.22, 0.4268, 0.008363, 0.6384, 0.008363, 0.6384, 0.22, 0.4268, 0.22, 0.4268, 0.008363, 0.6384, 0.008363, 0.6384, 0.22, 0.4268, 0.22, 0.4268, 0.008363, 0.6384, 0.008363, 0.6384, 0.22, 0.4268, 0.22, 0.4268, 0.008363, 0.6384, 0.008363, 0.6384, 0.22, 0.4268, 0.22, 0.4268, 0.008363, 0.6384, 0.008363, 0.6384, 0.22, 0.4268, 0.22, 0.4268, 0.008363, 0.6384, 0.008363, 0.6384, 0.22, 0.4268, 0.22, 0.4268, 0.008363, 0.6384, 0.008363, 0.6384, 0.22, 0.4268, 0.22, 0.4268, 0.008363, 0.6384, 0.008363, 0.6384, 0.22, 0.4268, 0.22, 0.4268, 0.008363, 0.6384, 0.008363, 0.6384, 0.22, 0.4268, 0.22, 0.4268, 0.008363, 0.6384, 0.008363, 0.6384, 0.22, 0.4268, 0.22, 0.4268, 0.008363, 0.6384, 0.008363, 0.6384, 0.22, 0.4268, 0.22, 0.4268, 0.008363, 0.6384, 0.008363, 0.6384, 0.22, 0.4268, 0.22, 0.4268, 0.008363, 0.6384, 0.008363, 0.6384, 0.22, 0.4268, 0.22, 0.4268, 0.008363, 0.6384, 0.008363, 0.6384, 0.22, 0.4268, 0.22, 0.4268, 0.008363, 0.6384, 0.008363, 0.6384, 0.22, 0.4268, 0.22, 0.4268, 0.008363, 0.6384, 0.008363, 0.6384, 0.22, 0.4268, 0.22, 0.4268, 0.008363, 0.6384, 0.008363, 0.6384, 0.22, 0.4268, 0.22, 0.4268, 0.008363, 0.6384, 0.008363, 0.6384, 0.22, 0.4268, 0.22, 0.4268, 0.008363, 0.6384, 0.008363, 0.6384, 0.22, 0.4268, 0.22, 0.4268, 0.008363, 0.6384, 0.008363, 0.6384, 0.22, 0.4268, 0.22, 0.4268, 0.008363, 0.6384, 0.008363, 0.6384, 0.22, 0.4268, 0.22, 0.4268, 0.008363, 0.6384, 0.008363, 0.6384, 0.22, 0.4268, 0.22, 0.4268, 0.008363, 0.6384, 0.008363, 0.6384, 0.22, 0.4268, 0.22, 0.4268, 0.008363, 0.6384, 0.008363, 0.6384, 0.22, 0.4268, 0.22])
me_plane_005.materials.append(mat_main_mat)
me_plane_005.use_remesh_fix_poles = True
me_plane_005.use_remesh_preserve_attributes = False
me_plane_005.use_mirror_vertex_groups = False
me_plane_005.update()
me_plane_007 = bpy.data.meshes.new('Plane.007')
me_plane_007.from_pydata([(3.0, 18.9, 0.0), (6.0, 18.9, 0.0), (3.0, 21.9, 0.0), (6.0, 21.9, 0.0), (3.0, 21.9, 0.0), (6.0, 21.9, 0.0), (3.0, 24.9, 0.0), (6.0, 24.9, 0.0), (3.0, 24.9, 0.0), (6.0, 24.9, 0.0), (3.0, 28.0, 0.0), (6.0, 28.0, 0.0), (0.0, 24.9, 0.0), (3.0, 24.9, 0.0), (0.0, 28.0, 0.0), (3.0, 28.0, 0.0), (0.0, 21.9, 0.0), (3.0, 21.9, 0.0), (0.0, 24.9, 0.0), (3.0, 24.9, 0.0), (0.0, 18.9, 0.0), (3.0, 18.9, 0.0), (0.0, 21.9, 0.0), (3.0, 21.9, 0.0), (-9.0, 21.9, 0.0), (-6.1, 21.9, 0.0), (-9.0, 24.9, 0.0), (-6.1, 24.9, 0.0), (-9.0, 24.9, 0.0), (-6.1, 24.9, 0.0), (-9.0, 28.0, 0.0), (-6.1, 28.0, 0.0), (-12.1, 24.9, 0.0), (-9.0, 24.9, 0.0), (-12.1, 28.0, 0.0), (-9.0, 28.0, 0.0), (3.0, 15.9, 0.0), (6.0, 15.9, 0.0), (3.0, 18.9, 0.0), (6.0, 18.9, 0.0), (0.0, 15.9, 0.0), (3.0, 15.9, 0.0), (0.0, 18.9, 0.0), (3.0, 18.9, 0.0), (3.0, 12.9, 0.0), (6.0, 12.9, 0.0), (3.0, 15.9, 0.0), (6.0, 15.9, 0.0), (0.1, 12.9, 0.0), (3.0, 12.9, 0.0), (0.0, 15.9, 0.0), (3.0, 15.9, 0.0), (-9.0, 18.9, 0.0), (-6.1, 18.9, 0.0), (-9.0, 21.9, 0.0), (-6.1, 21.9, 0.0), (-9.0, 15.9, 0.0), (-6.1, 15.9, 0.0), (-9.0, 18.9, 0.0), (-6.1, 18.9, 0.0), (-12.1, 15.9, 0.0), (-9.0, 15.9, 0.0), (-12.1, 18.9, 0.0), (-9.0, 18.9, 0.0), (-12.1, 12.9, 0.0), (-9.0, 12.9, 0.0), (-12.1, 15.9, 0.0), (-9.0, 15.9, 0.0), (-9.0, 12.9, 0.0), (-6.1, 12.9, 0.0), (-9.0, 15.9, 0.0), (-6.1, 15.9, 0.0), (-6.1, 33.9, 0.0), (-3.0, 33.9, 0.0), (-6.1, 37.0, 0.0), (-3.0, 37.0, 0.0), (-3.0, 33.9, 0.0), (0.0, 33.9, 0.0), (-3.0, 37.0, 0.0), (0.0, 37.0, 0.0), (-3.0, 30.9, 0.0), (0.0, 30.9, 0.0), (-3.0, 33.9, 0.0), (0.0, 33.9, 0.0), (-6.1, 30.9, 0.0), (-3.0, 30.9, 0.0), (-6.1, 33.9, 0.0), (-3.0, 33.9, 0.0), (-6.1, 28.0, 0.0), (-3.0, 28.0, 0.0), (-6.1, 30.9, 0.0), (-3.0, 30.9, 0.0), (-3.0, 28.0, 0.0), (0.0, 28.0, 0.0), (-3.0, 30.9, 0.0), (0.0, 30.9, 0.0), (-3.0, 24.9, 0.0), (0.0, 24.9, 0.0), (-3.0, 28.0, 0.0), (0.0, 28.0, 0.0), (-6.1, 24.9, 0.0), (-3.0, 24.9, 0.0), (-6.1, 28.0, 0.0), (-3.0, 28.0, 0.0), (-6.1, 21.9, 0.0), (-3.0, 21.9, 0.0), (-6.1, 24.9, 0.0), (-3.0, 24.9, 0.0), (-3.0, 21.9, 0.0), (0.0, 21.9, 0.0), (-3.0, 24.9, 0.0), (0.0, 24.9, 0.0), (-3.0, 18.9, 0.0), (0.0, 18.9, 0.0), (-3.0, 21.9, 0.0), (0.0, 21.9, 0.0), (-6.1, 18.9, 0.0), (-3.0, 18.9, 0.0), (-6.1, 21.9, 0.0), (-3.0, 21.9, 0.0), (-6.1, 15.9, 0.0), (-3.0, 15.9, 0.0), (-6.1, 18.9, 0.0), (-3.0, 18.9, 0.0), (-3.0, 15.9, 0.0), (0.0, 15.9, 0.0), (-3.0, 18.9, 0.0), (0.0, 18.9, 0.0), (-3.0, 12.9, 0.0), (0.1, 12.9, 0.0), (-3.0, 15.9, 0.0), (0.0, 15.9, 0.0), (-6.1, 12.9, 0.0), (-3.0, 12.9, 0.0), (-6.1, 15.9, 0.0), (-3.0, 15.9, 0.0), (-6.1, 9.9, 0.0), (-3.0, 9.9, 0.0), (-6.1, 12.9, 0.0), (-3.0, 12.9, 0.0), (-3.0, 9.9, 0.0), (0.1, 9.9, 0.0), (-3.0, 12.9, 0.0), (0.1, 12.9, 0.0), (-3.0, 6.9, 0.0), (0.1, 6.9, 0.0), (-3.0, 9.9, 0.0), (0.1, 9.9, 0.0), (-6.1, 6.9, 0.0), (-3.0, 6.9, 0.0), (-6.1, 9.9, 0.0), (-3.0, 9.9, 0.0), (-6.1, 4.0, 0.0), (-3.0, 4.0, 0.0), (-6.1, 6.9, 0.0), (-3.0, 6.9, 0.0), (-3.0, 4.0, 0.0), (0.1, 4.0, 0.0), (-3.0, 6.9, 0.0), (0.1, 6.9, 0.0), (-3.0, 0.9, 0.0), (0.0, 0.9, 0.0), (-3.0, 4.0, 0.0), (0.1, 4.0, 0.0), (-6.0, 0.9, 0.0), (-3.0, 0.9, 0.0), (-6.1, 4.0, 0.0), (-3.0, 4.0, 0.0), (-5.9, -2.2, 0.0), (-3.0, -2.2, 0.0), (-6.0, 0.9, 0.0), (-3.0, 0.9, 0.0), (-3.0, -2.2, 0.0), (-0.1, -2.2, 0.0), (-3.0, 0.9, 0.0), (0.0, 0.9, 0.0), (0.0, 0.9, 0.0), (3.0, 0.9, 0.0), (0.1, 4.0, 0.0), (3.0, 4.0, 0.0), (3.0, 0.9, 0.0), (6.1, 0.9, 0.0), (3.0, 4.0, 0.0), (6.1, 4.0, 0.0), (3.0, -2.1, 0.0), (6.1, -2.1, 0.0), (3.0, 0.9, 0.0), (6.1, 0.9, 0.0), (-0.1, -2.2, 0.0), (3.0, -2.1, 0.0), (0.0, 0.9, 0.0), (3.0, 0.9, 0.0), (-0.1, -5.1, 0.0), (3.0, -5.1, 0.0), (-0.1, -2.2, 0.0), (3.0, -2.1, 0.0), (3.0, -5.1, 0.0), (6.1, -5.1, 0.0), (3.0, -2.1, 0.0), (6.1, -2.1, 0.0), (3.0, -8.1, 0.0), (6.1, -8.1, 0.0), (3.0, -5.1, 0.0), (6.1, -5.1, 0.0), (-0.1, -8.1, 0.0), (3.0, -8.1, 0.0), (-0.1, -5.1, 0.0), (3.0, -5.1, 0.0), (-0.1, -11.0, 0.0), (3.0, -11.1, 0.0), (-0.1, -8.1, 0.0), (3.0, -8.1, 0.0), (3.0, -11.1, 0.0), (6.1, -11.1, 0.0), (3.0, -8.1, 0.0), (6.1, -8.1, 0.0), (3.0, -14.1, 0.0), (6.1, -14.1, 0.0), (3.0, -11.1, 0.0), (6.1, -11.1, 0.0), (3.0, -17.2, 0.0), (6.1, -17.2, 0.0), (3.0, -14.1, 0.0), (6.1, -14.1, 0.0), (0.0, -17.2, 0.0), (3.0, -17.2, 0.0), (0.0, -14.1, 0.0), (3.0, -14.1, 0.0), (0.0, -14.1, 0.0), (3.0, -14.1, 0.0), (-0.1, -11.0, 0.0), (3.0, -11.1, 0.0), (-3.0, -14.1, 0.0), (0.0, -14.1, 0.0), (-3.0, -11.0, 0.0), (-0.1, -11.0, 0.0), (-3.0, -17.2, 0.0), (0.0, -17.2, 0.0), (-3.0, -14.1, 0.0), (0.0, -14.1, 0.0), (-6.0, -17.2, 0.0), (-3.0, -17.2, 0.0), (-6.0, -14.1, 0.0), (-3.0, -14.1, 0.0), (-6.0, -14.1, 0.0), (-3.0, -14.1, 0.0), (-5.9, -11.0, 0.0), (-3.0, -11.0, 0.0), (-9.0, -14.1, 0.0), (-6.0, -14.1, 0.0), (-9.0, -11.1, 0.0), (-5.9, -11.0, 0.0), (-9.0, -17.2, 0.0), (-6.0, -17.2, 0.0), (-9.0, -14.1, 0.0), (-6.0, -14.1, 0.0), (-12.0, -17.2, 0.0), (-9.0, -17.2, 0.0), (-12.0, -14.1, 0.0), (-9.0, -14.1, 0.0), (-15.0, -17.2, 0.0), (-12.0, -17.2, 0.0), (-15.0, -14.1, 0.0), (-12.0, -14.1, 0.0), (-18.1, -17.2, 0.0), (-15.0, -17.2, 0.0), (-18.1, -14.1, 0.0), (-15.0, -14.1, 0.0), (-18.1, -14.1, 0.0), (-15.0, -14.1, 0.0), (-18.1, -11.1, 0.0), (-15.0, -11.1, 0.0), (-15.0, -14.1, 0.0), (-12.0, -14.1, 0.0), (-15.0, -11.1, 0.0), (-12.0, -11.1, 0.0), (-12.0, -14.1, 0.0), (-9.0, -14.1, 0.0), (-12.0, -11.1, 0.0), (-9.0, -11.1, 0.0), (-12.0, -11.1, 0.0), (-9.0, -11.1, 0.0), (-12.1, -8.0, 0.0), (-9.0, -8.1, 0.0), (-15.0, -11.1, 0.0), (-12.0, -11.1, 0.0), (-15.0, -8.0, 0.0), (-12.1, -8.0, 0.0), (-18.1, -11.1, 0.0), (-15.0, -11.1, 0.0), (-18.1, -8.0, 0.0), (-15.0, -8.0, 0.0), (-9.0, -11.1, 0.0), (-5.9, -11.0, 0.0), (-9.0, -8.1, 0.0), (-5.9, -8.1, 0.0), (-9.0, -8.1, 0.0), (-5.9, -8.1, 0.0), (-9.0, -5.1, 0.0), (-5.9, -5.1, 0.0), (-12.1, -8.0, 0.0), (-9.0, -8.1, 0.0), (-12.1, -5.1, 0.0), (-9.0, -5.1, 0.0), (-12.1, -5.1, 0.0), (-9.0, -5.1, 0.0), (-12.1, -2.1, 0.0), (-9.0, -2.1, 0.0), (-9.0, -5.1, 0.0), (-5.9, -5.1, 0.0), (-9.0, -2.1, 0.0), (-5.9, -2.2, 0.0), (-9.0, -2.1, 0.0), (-5.9, -2.2, 0.0), (-9.0, 0.9, 0.0), (-6.0, 0.9, 0.0), (-12.1, -2.1, 0.0), (-9.0, -2.1, 0.0), (-12.1, 0.9, 0.0), (-9.0, 0.9, 0.0), (-12.1, 0.9, 0.0), (-9.0, 0.9, 0.0), (-12.1, 4.0, 0.0), (-9.0, 4.0, 0.0), (-9.0, 0.9, 0.0), (-6.0, 0.9, 0.0), (-9.0, 4.0, 0.0), (-6.1, 4.0, 0.0), (-12.1, 21.9, 0.0), (-9.0, 21.9, 0.0), (-12.1, 24.9, 0.0), (-9.0, 24.9, 0.0), (-12.1, 18.9, 0.0), (-9.0, 18.9, 0.0), (-12.1, 21.9, 0.0), (-9.0, 21.9, 0.0)], [], [(0, 1, 3, 2), (4, 5, 7, 6), (8, 9, 11, 10), (12, 13, 15, 14), (16, 17, 19, 18), (20, 21, 23, 22), (24, 25, 27, 26), (28, 29, 31, 30), (32, 33, 35, 34), (36, 37, 39, 38), (40, 41, 43, 42), (44, 45, 47, 46), (48, 49, 51, 50), (52, 53, 55, 54), (56, 57, 59, 58), (60, 61, 63, 62), (64, 65, 67, 66), (68, 69, 71, 70), (72, 73, 75, 74), (76, 77, 79, 78), (80, 81, 83, 82), (84, 85, 87, 86), (88, 89, 91, 90), (92, 93, 95, 94), (96, 97, 99, 98), (100, 101, 103, 102), (104, 105, 107, 106), (108, 109, 111, 110), (112, 113, 115, 114), (116, 117, 119, 118), (120, 121, 123, 122), (124, 125, 127, 126), (128, 129, 131, 130), (132, 133, 135, 134), (136, 137, 139, 138), (140, 141, 143, 142), (144, 145, 147, 146), (148, 149, 151, 150), (152, 153, 155, 154), (156, 157, 159, 158), (160, 161, 163, 162), (164, 165, 167, 166), (168, 169, 171, 170), (172, 173, 175, 174), (176, 177, 179, 178), (180, 181, 183, 182), (184, 185, 187, 186), (188, 189, 191, 190), (192, 193, 195, 194), (196, 197, 199, 198), (200, 201, 203, 202), (204, 205, 207, 206), (208, 209, 211, 210), (212, 213, 215, 214), (216, 217, 219, 218), (220, 221, 223, 222), (224, 225, 227, 226), (228, 229, 231, 230), (232, 233, 235, 234), (236, 237, 239, 238), (240, 241, 243, 242), (244, 245, 247, 246), (248, 249, 251, 250), (252, 253, 255, 254), (256, 257, 259, 258), (260, 261, 263, 262), (264, 265, 267, 266), (268, 269, 271, 270), (272, 273, 275, 274), (276, 277, 279, 278), (280, 281, 283, 282), (284, 285, 287, 286), (288, 289, 291, 290), (292, 293, 295, 294), (296, 297, 299, 298), (300, 301, 303, 302), (304, 305, 307, 306), (308, 309, 311, 310), (312, 313, 315, 314), (316, 317, 319, 318), (320, 321, 323, 322), (324, 325, 327, 326), (328, 329, 331, 330), (332, 333, 335, 334)])
_uv = me_plane_007.uv_layers.new(name='UVMap')
_uv.uv.foreach_set('vector', [0.7067, 0.009548, 0.9166, 0.009548, 0.9166, 0.2195, 0.7067, 0.2195, 0.7067, 0.009548, 0.9166, 0.009548, 0.9166, 0.2195, 0.7067, 0.2195, 0.7067, 0.009548, 0.9166, 0.009548, 0.9166, 0.2195, 0.7067, 0.2195, 0.7067, 0.009548, 0.9166, 0.009548, 0.9166, 0.2195, 0.7067, 0.2195, 0.7067, 0.009548, 0.9166, 0.009548, 0.9166, 0.2195, 0.7067, 0.2195, 0.7067, 0.009548, 0.9166, 0.009548, 0.9166, 0.2195, 0.7067, 0.2195, 0.7067, 0.009548, 0.9166, 0.009548, 0.9166, 0.2195, 0.7067, 0.2195, 0.7067, 0.009548, 0.9166, 0.009548, 0.9166, 0.2195, 0.7067, 0.2195, 0.7067, 0.009548, 0.9166, 0.009548, 0.9166, 0.2195, 0.7067, 0.2195, 0.7067, 0.009548, 0.9166, 0.009548, 0.9166, 0.2195, 0.7067, 0.2195, 0.7067, 0.009548, 0.9166, 0.009548, 0.9166, 0.2195, 0.7067, 0.2195, 0.7067, 0.009548, 0.9166, 0.009548, 0.9166, 0.2195, 0.7067, 0.2195, 0.7067, 0.009548, 0.9166, 0.009548, 0.9166, 0.2195, 0.7067, 0.2195, 0.7067, 0.009548, 0.9166, 0.009548, 0.9166, 0.2195, 0.7067, 0.2195, 0.7067, 0.009548, 0.9166, 0.009548, 0.9166, 0.2195, 0.7067, 0.2195, 0.7067, 0.009548, 0.9166, 0.009548, 0.9166, 0.2195, 0.7067, 0.2195, 0.7067, 0.009548, 0.9166, 0.009548, 0.9166, 0.2195, 0.7067, 0.2195, 0.7067, 0.009548, 0.9166, 0.009548, 0.9166, 0.2195, 0.7067, 0.2195, 0.7067, 0.009548, 0.9166, 0.009548, 0.9166, 0.2195, 0.7067, 0.2195, 0.7067, 0.009548, 0.9166, 0.009548, 0.9166, 0.2195, 0.7067, 0.2195, 0.7067, 0.009548, 0.9166, 0.009548, 0.9166, 0.2195, 0.7067, 0.2195, 0.7067, 0.009548, 0.9166, 0.009548, 0.9166, 0.2195, 0.7067, 0.2195, 0.7067, 0.009548, 0.9166, 0.009548, 0.9166, 0.2195, 0.7067, 0.2195, 0.7067, 0.009548, 0.9166, 0.009548, 0.9166, 0.2195, 0.7067, 0.2195, 0.7067, 0.009548, 0.9166, 0.009548, 0.9166, 0.2195, 0.7067, 0.2195, 0.7067, 0.009548, 0.9166, 0.009548, 0.9166, 0.2195, 0.7067, 0.2195, 0.7067, 0.009548, 0.9166, 0.009548, 0.9166, 0.2195, 0.7067, 0.2195, 0.7067, 0.009548, 0.9166, 0.009548, 0.9166, 0.2195, 0.7067, 0.2195, 0.7067, 0.009548, 0.9166, 0.009548, 0.9166, 0.2195, 0.7067, 0.2195, 0.7067, 0.009548, 0.9166, 0.009548, 0.9166, 0.2195, 0.7067, 0.2195, 0.7067, 0.009548, 0.9166, 0.009548, 0.9166, 0.2195, 0.7067, 0.2195, 0.7067, 0.009548, 0.9166, 0.009548, 0.9166, 0.2195, 0.7067, 0.2195, 0.7067, 0.009548, 0.9166, 0.009548, 0.9166, 0.2195, 0.7067, 0.2195, 0.7067, 0.009548, 0.9166, 0.009548, 0.9166, 0.2195, 0.7067, 0.2195, 0.7067, 0.009548, 0.9166, 0.009548, 0.9166, 0.2195, 0.7067, 0.2195, 0.7067, 0.009548, 0.9166, 0.009548, 0.9166, 0.2195, 0.7067, 0.2195, 0.7067, 0.009548, 0.9166, 0.009548, 0.9166, 0.2195, 0.7067, 0.2195, 0.7067, 0.009548, 0.9166, 0.009548, 0.9166, 0.2195, 0.7067, 0.2195, 0.7067, 0.009548, 0.9166, 0.009548, 0.9166, 0.2195, 0.7067, 0.2195, 0.7067, 0.009548, 0.9166, 0.009548, 0.9166, 0.2195, 0.7067, 0.2195, 0.7067, 0.009548, 0.9166, 0.009548, 0.9166, 0.2195, 0.7067, 0.2195, 0.7067, 0.009548, 0.9166, 0.009548, 0.9166, 0.2195, 0.7067, 0.2195, 0.7067, 0.009548, 0.9166, 0.009548, 0.9166, 0.2195, 0.7067, 0.2195, 0.7067, 0.009548, 0.9166, 0.009548, 0.9166, 0.2195, 0.7067, 0.2195, 0.7067, 0.009548, 0.9166, 0.009548, 0.9166, 0.2195, 0.7067, 0.2195, 0.7067, 0.009548, 0.9166, 0.009548, 0.9166, 0.2195, 0.7067, 0.2195, 0.7067, 0.009548, 0.9166, 0.009548, 0.9166, 0.2195, 0.7067, 0.2195, 0.7067, 0.009548, 0.9166, 0.009548, 0.9166, 0.2195, 0.7067, 0.2195, 0.7067, 0.009548, 0.9166, 0.009548, 0.9166, 0.2195, 0.7067, 0.2195, 0.7067, 0.009548, 0.9166, 0.009548, 0.9166, 0.2195, 0.7067, 0.2195, 0.7067, 0.009548, 0.9166, 0.009548, 0.9166, 0.2195, 0.7067, 0.2195, 0.7067, 0.009548, 0.9166, 0.009548, 0.9166, 0.2195, 0.7067, 0.2195, 0.7067, 0.009548, 0.9166, 0.009548, 0.9166, 0.2195, 0.7067, 0.2195, 0.7067, 0.009548, 0.9166, 0.009548, 0.9166, 0.2195, 0.7067, 0.2195, 0.7067, 0.009548, 0.9166, 0.009548, 0.9166, 0.2195, 0.7067, 0.2195, 0.7067, 0.009548, 0.9166, 0.009548, 0.9166, 0.2195, 0.7067, 0.2195, 0.7067, 0.009548, 0.9166, 0.009548, 0.9166, 0.2195, 0.7067, 0.2195, 0.7067, 0.009548, 0.9166, 0.009548, 0.9166, 0.2195, 0.7067, 0.2195, 0.7067, 0.009548, 0.9166, 0.009548, 0.9166, 0.2195, 0.7067, 0.2195, 0.7067, 0.009548, 0.9166, 0.009548, 0.9166, 0.2195, 0.7067, 0.2195, 0.7067, 0.009548, 0.9166, 0.009548, 0.9166, 0.2195, 0.7067, 0.2195, 0.7067, 0.009548, 0.9166, 0.009548, 0.9166, 0.2195, 0.7067, 0.2195, 0.7067, 0.009548, 0.9166, 0.009548, 0.9166, 0.2195, 0.7067, 0.2195, 0.7067, 0.009548, 0.9166, 0.009548, 0.9166, 0.2195, 0.7067, 0.2195, 0.7067, 0.009548, 0.9166, 0.009548, 0.9166, 0.2195, 0.7067, 0.2195, 0.7067, 0.009548, 0.9166, 0.009548, 0.9166, 0.2195, 0.7067, 0.2195, 0.7067, 0.009548, 0.9166, 0.009548, 0.9166, 0.2195, 0.7067, 0.2195, 0.7067, 0.009548, 0.9166, 0.009548, 0.9166, 0.2195, 0.7067, 0.2195, 0.7067, 0.009548, 0.9166, 0.009548, 0.9166, 0.2195, 0.7067, 0.2195, 0.7067, 0.009548, 0.9166, 0.009548, 0.9166, 0.2195, 0.7067, 0.2195, 0.7067, 0.009548, 0.9166, 0.009548, 0.9166, 0.2195, 0.7067, 0.2195, 0.7067, 0.009548, 0.9166, 0.009548, 0.9166, 0.2195, 0.7067, 0.2195, 0.7067, 0.009548, 0.9166, 0.009548, 0.9166, 0.2195, 0.7067, 0.2195, 0.7067, 0.009548, 0.9166, 0.009548, 0.9166, 0.2195, 0.7067, 0.2195, 0.7067, 0.009548, 0.9166, 0.009548, 0.9166, 0.2195, 0.7067, 0.2195, 0.7067, 0.009548, 0.9166, 0.009548, 0.9166, 0.2195, 0.7067, 0.2195, 0.7067, 0.009548, 0.9166, 0.009548, 0.9166, 0.2195, 0.7067, 0.2195, 0.7067, 0.009548, 0.9166, 0.009548, 0.9166, 0.2195, 0.7067, 0.2195, 0.7067, 0.009548, 0.9166, 0.009548, 0.9166, 0.2195, 0.7067, 0.2195, 0.7067, 0.009548, 0.9166, 0.009548, 0.9166, 0.2195, 0.7067, 0.2195, 0.7067, 0.009548, 0.9166, 0.009548, 0.9166, 0.2195, 0.7067, 0.2195, 0.7067, 0.009548, 0.9166, 0.009548, 0.9166, 0.2195, 0.7067, 0.2195, 0.7067, 0.009548, 0.9166, 0.009548, 0.9166, 0.2195, 0.7067, 0.2195, 0.7067, 0.009548, 0.9166, 0.009548, 0.9166, 0.2195, 0.7067, 0.2195])
me_plane_007.materials.append(mat_main_mat)
me_plane_007.use_remesh_fix_poles = True
me_plane_007.use_remesh_preserve_attributes = False
me_plane_007.use_mirror_vertex_groups = False
me_plane_007.update()

# ---- objects
ob_wall = bpy.data.objects.new('Wall', me_plane_003)
ob_wall_001 = bpy.data.objects.new('Wall.001', me_plane_003)
ob_wall_002 = bpy.data.objects.new('Wall.002', me_plane_003)
ob_wall_003 = bpy.data.objects.new('Wall.003', me_plane_003)
ob_wall_004 = bpy.data.objects.new('Wall.004', me_plane_003)
ob_wall_006 = bpy.data.objects.new('Wall.006', me_plane_003)
ob_wall_008 = bpy.data.objects.new('Wall.008', me_plane_003)
ob_wall_009 = bpy.data.objects.new('Wall.009', me_plane_003)
ob_wall_010 = bpy.data.objects.new('Wall.010', me_plane_003)
ob_wall_011 = bpy.data.objects.new('Wall.011', me_plane_003)
ob_wall_012 = bpy.data.objects.new('Wall.012', me_plane_003)
ob_wall_013 = bpy.data.objects.new('Wall.013', me_plane_003)
ob_wall_014 = bpy.data.objects.new('Wall.014', me_plane_003)
ob_wall_015 = bpy.data.objects.new('Wall.015', me_plane_003)
ob_wall_016 = bpy.data.objects.new('Wall.016', me_plane_003)
ob_wall_017 = bpy.data.objects.new('Wall.017', me_plane_003)
ob_wall_018 = bpy.data.objects.new('Wall.018', me_plane_003)
ob_wall_019 = bpy.data.objects.new('Wall.019', me_plane_003)
ob_wall_020 = bpy.data.objects.new('Wall.020', me_plane_003)
ob_wall_021 = bpy.data.objects.new('Wall.021', me_plane_003)
ob_wall_022 = bpy.data.objects.new('Wall.022', me_plane_003)
ob_wall_023 = bpy.data.objects.new('Wall.023', me_plane_003)
ob_wall_024 = bpy.data.objects.new('Wall.024', me_plane_003)
ob_wall_025 = bpy.data.objects.new('Wall.025', me_plane_003)
ob_wall_026 = bpy.data.objects.new('Wall.026', me_plane_003)
ob_wall_027 = bpy.data.objects.new('Wall.027', me_plane_003)
ob_wall_005 = bpy.data.objects.new('Wall.005', me_plane_003)
ob_wall_007 = bpy.data.objects.new('Wall.007', me_plane_003)
ob_wall_028 = bpy.data.objects.new('Wall.028', me_plane_003)
ob_wall_029 = bpy.data.objects.new('Wall.029', me_plane_003)
ob_wall_030 = bpy.data.objects.new('Wall.030', me_plane_003)
ob_wall_031 = bpy.data.objects.new('Wall.031', me_plane_003)
ob_wall_032 = bpy.data.objects.new('Wall.032', me_plane_003)
ob_wall_033 = bpy.data.objects.new('Wall.033', me_plane_003)
ob_wall_034 = bpy.data.objects.new('Wall.034', me_plane_003)
ob_wall_035 = bpy.data.objects.new('Wall.035', me_plane_003)
ob_wall_039 = bpy.data.objects.new('Wall.039', me_plane_003)
ob_wall_041 = bpy.data.objects.new('Wall.041', me_plane_003)
ob_wall_043 = bpy.data.objects.new('Wall.043', me_plane_003)
ob_wall_044 = bpy.data.objects.new('Wall.044', me_plane_003)
ob_wall_045 = bpy.data.objects.new('Wall.045', me_plane_003)
ob_wall_048 = bpy.data.objects.new('Wall.048', me_plane_003)
ob_wall_049 = bpy.data.objects.new('Wall.049', me_plane_003)
ob_wall_037 = bpy.data.objects.new('Wall.037', me_plane_003)
ob_wall_050 = bpy.data.objects.new('Wall.050', me_plane_003)
ob_wall_051 = bpy.data.objects.new('Wall.051', me_plane_003)
ob_wall_052 = bpy.data.objects.new('Wall.052', me_plane_003)
ob_wall_053 = bpy.data.objects.new('Wall.053', me_plane_003)
ob_wall_046 = bpy.data.objects.new('Wall.046', me_plane_003)
ob_wall_054 = bpy.data.objects.new('Wall.054', me_plane_003)
ob_wall_055 = bpy.data.objects.new('Wall.055', me_plane_003)
ob_wall_038 = bpy.data.objects.new('Wall.038', me_plane_003)
ob_wall_040 = bpy.data.objects.new('Wall.040', me_plane_003)
ob_window = bpy.data.objects.new('Window', me_plane_001)
ob_window_001 = bpy.data.objects.new('Window.001', me_plane_001)
ob_window_002 = bpy.data.objects.new('Window.002', me_plane_001)
ob_window_003 = bpy.data.objects.new('Window.003', me_plane_001)
ob_window_004 = bpy.data.objects.new('Window.004', me_plane_001)
ob_window_005 = bpy.data.objects.new('Window.005', me_plane_001)
ob_window_006 = bpy.data.objects.new('Window.006', me_plane_001)
ob_window_007 = bpy.data.objects.new('Window.007', me_plane_001)
ob_window_008 = bpy.data.objects.new('Window.008', me_plane_001)
ob_window_009 = bpy.data.objects.new('Window.009', me_plane_001)
ob_window_010 = bpy.data.objects.new('Window.010', me_plane_001)
ob_window_011 = bpy.data.objects.new('Window.011', me_plane_001)
ob_window_012 = bpy.data.objects.new('Window.012', me_plane_001)
ob_door_frame_001 = bpy.data.objects.new('Door frame.001', me_plane_002)
ob_door_frame_002 = bpy.data.objects.new('Door frame.002', me_plane_002)
ob_door_frame = bpy.data.objects.new('Door frame', me_plane_002)
ob_door_frame_003 = bpy.data.objects.new('Door frame.003', me_plane_002)
ob_pilar = bpy.data.objects.new('Pilar', me_cube_001)
ob_pilar_001 = bpy.data.objects.new('Pilar.001', me_cube_001)
ob_pilar_002 = bpy.data.objects.new('Pilar.002', me_cube_001)
ob_pilar_003 = bpy.data.objects.new('Pilar.003', me_cube_001)
ob_pilar_008 = bpy.data.objects.new('Pilar.008', me_cube_001)
ob_pilar_010 = bpy.data.objects.new('Pilar.010', me_cube_001)
ob_pilar_011 = bpy.data.objects.new('Pilar.011', me_cube_001)
ob_pilar_012 = bpy.data.objects.new('Pilar.012', me_cube_001)
ob_pilar_013 = bpy.data.objects.new('Pilar.013', me_cube_001)
ob_pilar_014 = bpy.data.objects.new('Pilar.014', me_cube_001)
ob_pilar_015 = bpy.data.objects.new('Pilar.015', me_cube_001)
ob_pilar_004 = bpy.data.objects.new('Pilar.004', me_cube_002)
ob_pilar_005 = bpy.data.objects.new('Pilar.005', me_cube_002)
ob_pilar_006 = bpy.data.objects.new('Pilar.006', me_cube_002)
ob_pilar_007 = bpy.data.objects.new('Pilar.007', me_cube_002)
ob_pilar_016 = bpy.data.objects.new('Pilar.016', me_cube_002)
ob_pilar_017 = bpy.data.objects.new('Pilar.017', me_cube_002)
ob_pilar_018 = bpy.data.objects.new('Pilar.018', me_cube_002)
ob_pilar_019 = bpy.data.objects.new('Pilar.019', me_cube_002)
ob_pilar_020 = bpy.data.objects.new('Pilar.020', me_cube_002)
ob_pilar_021 = bpy.data.objects.new('Pilar.021', me_cube_002)
ob_pilar_009 = bpy.data.objects.new('Pilar.009', me_cube_002)
ob_door = bpy.data.objects.new('Door', me_cube_003)
ob_door_001 = bpy.data.objects.new('Door.001', me_cube_003)
ob_door_002 = bpy.data.objects.new('Door.002', me_cube_003)
ob_door_003 = bpy.data.objects.new('Door.003', me_cube_003)
ob_floor_087 = bpy.data.objects.new('Floor.087', me_plane_005)
ob_floor_009 = bpy.data.objects.new('Floor.009', me_plane_007)

# ---- transforms, parenting, visibility, modifiers, constraints
ob_wall.location = (6.0, -8.098, 0.0)
ob_wall.lineart.crease_threshold = 0.0
ob_wall_001.location = (6.0, -2.098, 0.0)
ob_wall_001.lineart.crease_threshold = 0.0
ob_wall_002.location = (6.0, 3.902, 0.0)
ob_wall_002.lineart.crease_threshold = 0.0
ob_wall_003.location = (6.0, -14.1, 0.0)
ob_wall_003.lineart.crease_threshold = 0.0
ob_wall_004.location = (-12.0, 3.902, 0.0)
ob_wall_004.rotation_euler = (0.0, -0.0, 1.571)
ob_wall_004.lineart.crease_threshold = 0.0
ob_wall_006.location = (3.0, 3.902, 0.0)
ob_wall_006.rotation_euler = (0.0, -0.0, 1.571)
ob_wall_006.lineart.crease_threshold = 0.0
ob_wall_008.location = (6.0, -17.1, 0.0)
ob_wall_008.rotation_euler = (0.0, -0.0, 4.712)
ob_wall_008.lineart.crease_threshold = 0.0
ob_wall_009.location = (0.0, -17.1, 0.0)
ob_wall_009.rotation_euler = (0.0, -0.0, 4.712)
ob_wall_009.lineart.crease_threshold = 0.0
ob_wall_010.location = (-9.0, -17.1, 0.0)
ob_wall_010.rotation_euler = (0.0, -0.0, 4.712)
ob_wall_010.lineart.crease_threshold = 0.0
ob_wall_011.location = (-3.0, -17.1, 0.0)
ob_wall_011.rotation_euler = (0.0, -0.0, 4.712)
ob_wall_011.lineart.crease_threshold = 0.0
ob_wall_012.location = (-12.0, -5.098, 0.0)
ob_wall_012.rotation_euler = (0.0, -0.0, 3.142)
ob_wall_012.lineart.crease_threshold = 0.0
ob_wall_013.location = (-18.0, -11.1, 0.0)
ob_wall_013.rotation_euler = (0.0, -0.0, 3.142)
ob_wall_013.lineart.crease_threshold = 0.0
ob_wall_014.location = (-18.0, -17.1, 0.0)
ob_wall_014.rotation_euler = (0.0, -0.0, 3.142)
ob_wall_014.lineart.crease_threshold = 0.0
ob_wall_015.location = (-12.0, 0.9015, 0.0)
ob_wall_015.rotation_euler = (0.0, -0.0, 3.142)
ob_wall_015.lineart.crease_threshold = 0.0
ob_wall_016.location = (-12.0, -8.098, 0.0)
ob_wall_016.rotation_euler = (0.0, -0.0, 3.142)
ob_wall_016.lineart.crease_threshold = 0.0
ob_wall_017.location = (-6.0, -11.1, 0.0)
ob_wall_017.rotation_euler = (0.0, -0.0, 1.571)
ob_wall_017.lineart.crease_threshold = 0.0
ob_wall_018.location = (-3.0, -11.1, 0.0)
ob_wall_018.rotation_euler = (0.0, -0.0, 1.571)
ob_wall_018.lineart.crease_threshold = 0.0
ob_wall_019.location = (-3.0, -2.098, 0.0)
ob_wall_019.rotation_euler = (0.0, -0.0, 4.712)
ob_wall_019.lineart.crease_threshold = 0.0
ob_wall_020.location = (0.0, -2.098, 0.0)
ob_wall_020.rotation_euler = (0.0, -0.0, 4.712)
ob_wall_020.lineart.crease_threshold = 0.0
ob_wall_021.location = (0.0, -5.098, 0.0)
ob_wall_021.rotation_euler = (0.0, -0.0, 3.142)
ob_wall_021.lineart.crease_threshold = 0.0
ob_wall_022.location = (0.0, -8.098, 0.0)
ob_wall_022.rotation_euler = (0.0, -0.0, 3.142)
ob_wall_022.lineart.crease_threshold = 0.0
ob_wall_023.location = (0.0, -11.1, 0.0)
ob_wall_023.rotation_euler = (0.0, -0.0, 3.142)
ob_wall_023.lineart.crease_threshold = 0.0
ob_wall_024.location = (-6.0, -5.098, 0.0)
ob_wall_024.lineart.crease_threshold = 0.0
ob_wall_025.location = (-6.0, -2.098, 0.0)
ob_wall_025.lineart.crease_threshold = 0.0
ob_wall_026.location = (-12.0, -17.1, 0.0)
ob_wall_026.rotation_euler = (0.0, -0.0, 4.712)
ob_wall_026.lineart.crease_threshold = 0.0
ob_wall_027.location = (-15.0, -17.1, 0.0)
ob_wall_027.rotation_euler = (0.0, -0.0, 4.712)
ob_wall_027.lineart.crease_threshold = 0.0
ob_wall_005.location = (0.0, 6.902, 0.0)
ob_wall_005.lineart.crease_threshold = 0.0
ob_wall_007.location = (0.0, 9.902, 0.0)
ob_wall_007.lineart.crease_threshold = 0.0
ob_wall_028.location = (-6.0, 3.902, 0.0)
ob_wall_028.rotation_euler = (0.0, -0.0, 3.142)
ob_wall_028.lineart.crease_threshold = 0.0
ob_wall_029.location = (-6.0, 6.902, 0.0)
ob_wall_029.rotation_euler = (0.0, -0.0, 3.142)
ob_wall_029.lineart.crease_threshold = 0.0
ob_wall_030.location = (-9.1, 12.9, 0.0)
ob_wall_030.rotation_euler = (0.0, -0.0, 1.571)
ob_wall_030.lineart.crease_threshold = 0.0
ob_wall_031.location = (0.0, 12.9, 0.0)
ob_wall_031.rotation_euler = (0.0, -0.0, 1.571)
ob_wall_031.lineart.crease_threshold = 0.0
ob_wall_032.location = (3.0, 12.9, 0.0)
ob_wall_032.rotation_euler = (0.0, -0.0, 1.571)
ob_wall_032.lineart.crease_threshold = 0.0
ob_wall_033.location = (-12.1, 12.9, 0.0)
ob_wall_033.rotation_euler = (0.0, -0.0, 1.571)
ob_wall_033.lineart.crease_threshold = 0.0
ob_wall_034.location = (-12.0, 13.0, 0.0)
ob_wall_034.rotation_euler = (0.0, -0.0, 3.142)
ob_wall_034.lineart.crease_threshold = 0.0
ob_wall_035.location = (5.9, 15.9, 0.0)
ob_wall_035.lineart.crease_threshold = 0.0
ob_wall_039.location = (-12.0, 19.0, 0.0)
ob_wall_039.rotation_euler = (0.0, -0.0, 3.142)
ob_wall_039.lineart.crease_threshold = 0.0
ob_wall_041.location = (-12.0, 25.0, 0.0)
ob_wall_041.rotation_euler = (0.0, -0.0, 3.142)
ob_wall_041.lineart.crease_threshold = 0.0
ob_wall_043.location = (5.9, 27.9, 0.0)
ob_wall_043.lineart.crease_threshold = 0.0
ob_wall_044.location = (-12.0, 27.9, 0.0)
ob_wall_044.rotation_euler = (0.0, -0.0, 1.571)
ob_wall_044.lineart.crease_threshold = 0.0
ob_wall_045.location = (-9.0, 27.9, 0.0)
ob_wall_045.rotation_euler = (0.0, -0.0, 1.571)
ob_wall_045.lineart.crease_threshold = 0.0
ob_wall_048.location = (0.0, 27.9, 0.0)
ob_wall_048.rotation_euler = (0.0, -0.0, 1.571)
ob_wall_048.lineart.crease_threshold = 0.0
ob_wall_049.location = (3.0, 27.9, 0.0)
ob_wall_049.rotation_euler = (0.0, -0.0, 1.571)
ob_wall_049.lineart.crease_threshold = 0.0
ob_wall_037.location = (6.0, -5.098, 0.0)
ob_wall_037.lineart.crease_threshold = 0.0
ob_wall_050.location = (-0.1, 30.9, 0.0)
ob_wall_050.lineart.crease_threshold = 0.0
ob_wall_051.location = (-0.1, 33.9, 0.0)
ob_wall_051.lineart.crease_threshold = 0.0
ob_wall_052.location = (-6.0, 28.0, 0.0)
ob_wall_052.rotation_euler = (0.0, -0.0, 3.142)
ob_wall_052.lineart.crease_threshold = 0.0
ob_wall_053.location = (-6.0, 31.0, 0.0)
ob_wall_053.rotation_euler = (0.0, -0.0, 3.142)
ob_wall_053.lineart.crease_threshold = 0.0
ob_wall_046.location = (-0.1, 36.9, 0.0)
ob_wall_046.lineart.crease_threshold = 0.0
ob_wall_054.location = (-6.0, 36.9, 0.0)
ob_wall_054.rotation_euler = (0.0, -0.0, 1.571)
ob_wall_054.lineart.crease_threshold = 0.0
ob_wall_055.location = (-3.0, 36.9, 0.0)
ob_wall_055.rotation_euler = (0.0, -0.0, 1.571)
ob_wall_055.lineart.crease_threshold = 0.0
ob_wall_038.location = (0.0, 12.9, 0.0)
ob_wall_038.lineart.crease_threshold = 0.0
ob_wall_040.location = (-6.0, 9.902, 0.0)
ob_wall_040.rotation_euler = (0.0, -0.0, 3.142)
ob_wall_040.lineart.crease_threshold = 0.0
ob_window.location = (6.0, 0.9015, 0.0)
ob_window.lineart.crease_threshold = 0.0
ob_window_001.location = (6.0, -11.1, 0.0)
ob_window_001.lineart.crease_threshold = 0.0
ob_window_002.location = (-9.0, 3.902, 0.0)
ob_window_002.rotation_euler = (0.0, -0.0, 1.571)
ob_window_002.lineart.crease_threshold = 0.0
ob_window_003.location = (0.0, 3.902, 0.0)
ob_window_003.rotation_euler = (0.0, -0.0, 1.571)
ob_window_003.lineart.crease_threshold = 0.0
ob_window_004.location = (3.0, -17.1, 0.0)
ob_window_004.rotation_euler = (0.0, -0.0, 4.712)
ob_window_004.lineart.crease_threshold = 0.0
ob_window_005.location = (-6.0, -17.1, 0.0)
ob_window_005.rotation_euler = (0.0, -0.0, 4.712)
ob_window_005.lineart.crease_threshold = 0.0
ob_window_006.location = (-18.0, -14.1, 0.0)
ob_window_006.rotation_euler = (0.0, -0.0, 3.142)
ob_window_006.lineart.crease_threshold = 0.0
ob_window_007.location = (-12.0, -2.098, 0.0)
ob_window_007.rotation_euler = (0.0, -0.0, 3.142)
ob_window_007.lineart.crease_threshold = 0.0
ob_window_008.location = (-18.0, -8.098, 0.0)
ob_window_008.rotation_euler = (0.0, -0.0, 1.571)
ob_window_008.lineart.crease_threshold = 0.0
ob_window_009.location = (5.9, 18.9, 0.0)
ob_window_009.lineart.crease_threshold = 0.0
ob_window_010.location = (5.9, 24.9, 0.0)
ob_window_010.lineart.crease_threshold = 0.0
ob_window_011.location = (-12.0, 16.0, 0.0)
ob_window_011.rotation_euler = (0.0, -0.0, 3.142)
ob_window_011.lineart.crease_threshold = 0.0
ob_window_012.location = (-12.0, 22.0, 0.0)
ob_window_012.rotation_euler = (0.0, -0.0, 3.142)
ob_window_012.lineart.crease_threshold = 0.0
ob_door_frame_001.location = (5.9, 21.9, 0.0)
ob_door_frame_001.lineart.crease_threshold = 0.0
ob_door_frame_002.location = (-6.0, -8.098, 0.0)
ob_door_frame_002.lineart.crease_threshold = 0.0
ob_door_frame.location = (-15.0, -8.098, 0.0)
ob_door_frame.rotation_euler = (0.0, -0.0, 1.571)
ob_door_frame.lineart.crease_threshold = 0.0
ob_door_frame_003.location = (-6.0, 34.0, 0.0)
ob_door_frame_003.rotation_euler = (0.0, -0.0, 3.142)
ob_door_frame_003.lineart.crease_threshold = 0.0
ob_pilar.location = (6.0, -17.1, 0.0)
ob_pilar.lineart.crease_threshold = 0.0
ob_pilar_001.location = (6.0, 3.902, 0.0)
ob_pilar_001.rotation_euler = (0.0, -0.0, 1.571)
ob_pilar_001.lineart.crease_threshold = 0.0
ob_pilar_002.location = (-12.0, 3.902, 0.0)
ob_pilar_002.rotation_euler = (0.0, -0.0, 3.142)
ob_pilar_002.lineart.crease_threshold = 0.0
ob_pilar_003.location = (-18.0, -17.1, 0.0)
ob_pilar_003.rotation_euler = (0.0, -0.0, 4.712)
ob_pilar_003.lineart.crease_threshold = 0.0
ob_pilar_008.location = (-18.0, -8.098, 0.0)
ob_pilar_008.rotation_euler = (0.0, -0.0, 3.142)
ob_pilar_008.lineart.crease_threshold = 0.0
ob_pilar_010.location = (-12.0, 27.9, 0.0)
ob_pilar_010.rotation_euler = (0.0, -0.0, 3.142)
ob_pilar_010.lineart.crease_threshold = 0.0
ob_pilar_011.location = (-6.0, 36.9, 0.0)
ob_pilar_011.rotation_euler = (0.0, -0.0, 3.142)
ob_pilar_011.lineart.crease_threshold = 0.0
ob_pilar_012.location = (5.9, 27.9, 0.0)
ob_pilar_012.rotation_euler = (0.0, -0.0, 1.571)
ob_pilar_012.lineart.crease_threshold = 0.0
ob_pilar_013.location = (-0.1, 36.9, 0.0)
ob_pilar_013.rotation_euler = (0.0, -0.0, 1.571)
ob_pilar_013.lineart.crease_threshold = 0.0
ob_pilar_014.location = (5.9, 13.0, 0.0)
ob_pilar_014.lineart.crease_threshold = 0.0
ob_pilar_015.location = (-12.0, 13.0, 0.0)
ob_pilar_015.rotation_euler = (0.0, -0.0, 4.712)
ob_pilar_015.lineart.crease_threshold = 0.0
ob_pilar_004.location = (-6.0, -11.1, 0.0)
ob_pilar_004.rotation_euler = (0.0, 0.0, 1.571)
ob_pilar_004.lineart.crease_threshold = 0.0
ob_pilar_005.location = (0.0, -11.1, 0.0)
ob_pilar_005.rotation_euler = (0.0, -0.0, 3.142)
ob_pilar_005.lineart.crease_threshold = 0.0
ob_pilar_006.location = (-6.0, -2.098, 0.0)
ob_pilar_006.rotation_euler = (0.0, -0.0, 4.768e-07)
ob_pilar_006.lineart.crease_threshold = 0.0
ob_pilar_007.location = (0.0, -2.098, 0.0)
ob_pilar_007.rotation_euler = (0.0, -0.0, -1.571)
ob_pilar_007.lineart.crease_threshold = 0.0
ob_pilar_016.location = (-6.065, 12.95, 0.0)
ob_pilar_016.rotation_euler = (0.0, -0.0, -1.571)
ob_pilar_016.lineart.crease_threshold = 0.0
ob_pilar_017.location = (0.0, 13.0, 0.0)
ob_pilar_017.rotation_euler = (0.0, -0.0, 4.768e-07)
ob_pilar_017.lineart.crease_threshold = 0.0
ob_pilar_018.location = (-6.0, 3.902, 0.0)
ob_pilar_018.rotation_euler = (0.0, -0.0, 3.142)
ob_pilar_018.lineart.crease_threshold = 0.0
ob_pilar_019.location = (0.0, 3.902, 0.0)
ob_pilar_019.rotation_euler = (0.0, 0.0, 1.571)
ob_pilar_019.lineart.crease_threshold = 0.0
ob_pilar_020.location = (-6.0, 27.9, 0.0)
ob_pilar_020.rotation_euler = (0.0, -0.0, 3.142)
ob_pilar_020.lineart.crease_threshold = 0.0
ob_pilar_021.location = (-0.1, 27.9, 0.0)
ob_pilar_021.rotation_euler = (0.0, 0.0, 1.571)
ob_pilar_021.lineart.crease_threshold = 0.0
ob_pilar_009.location = (-12.0, -8.098, 0.0)
ob_pilar_009.rotation_euler = (0.0, -0.0, 3.142)
ob_pilar_009.lineart.crease_threshold = 0.0
ob_door.location = (6.0, 21.2, 0.0)
ob_door.lineart.crease_threshold = 0.0
ob_door_001.location = (-6.0, -8.798, 0.0)
ob_door_001.lineart.crease_threshold = 0.0
ob_door_002.location = (-14.3, -8.07, 0.0)
ob_door_002.rotation_euler = (0.0, -0.0, 1.571)
ob_door_002.lineart.crease_threshold = 0.0
ob_door_003.location = (-6.0, 34.7, 0.0)
ob_door_003.rotation_euler = (0.0, -0.0, 3.142)
ob_door_003.lineart.crease_threshold = 0.0
ob_floor_087.location = (2.9, 0.0, 0.0)
ob_floor_087.lineart.crease_threshold = 0.0
ob_floor_009.location = (0.0, 0.0, 5.0)
ob_floor_009.lineart.crease_threshold = 0.0

# ---- collection membership
col_walls.objects.link(ob_wall)
col_walls.objects.link(ob_wall_001)
col_walls.objects.link(ob_wall_002)
col_walls.objects.link(ob_wall_003)
col_walls.objects.link(ob_wall_004)
col_walls.objects.link(ob_wall_006)
col_walls.objects.link(ob_wall_008)
col_walls.objects.link(ob_wall_009)
col_walls.objects.link(ob_wall_010)
col_walls.objects.link(ob_wall_011)
col_walls.objects.link(ob_wall_012)
col_walls.objects.link(ob_wall_013)
col_walls.objects.link(ob_wall_014)
col_walls.objects.link(ob_wall_015)
col_walls.objects.link(ob_wall_016)
col_walls.objects.link(ob_wall_017)
col_walls.objects.link(ob_wall_018)
col_walls.objects.link(ob_wall_019)
col_walls.objects.link(ob_wall_020)
col_walls.objects.link(ob_wall_021)
col_walls.objects.link(ob_wall_022)
col_walls.objects.link(ob_wall_023)
col_walls.objects.link(ob_wall_024)
col_walls.objects.link(ob_wall_025)
col_walls.objects.link(ob_wall_026)
col_walls.objects.link(ob_wall_027)
col_walls.objects.link(ob_wall_005)
col_walls.objects.link(ob_wall_007)
col_walls.objects.link(ob_wall_028)
col_walls.objects.link(ob_wall_029)
col_walls.objects.link(ob_wall_030)
col_walls.objects.link(ob_wall_031)
col_walls.objects.link(ob_wall_032)
col_walls.objects.link(ob_wall_033)
col_walls.objects.link(ob_wall_034)
col_walls.objects.link(ob_wall_035)
col_walls.objects.link(ob_wall_039)
col_walls.objects.link(ob_wall_041)
col_walls.objects.link(ob_wall_043)
col_walls.objects.link(ob_wall_044)
col_walls.objects.link(ob_wall_045)
col_walls.objects.link(ob_wall_048)
col_walls.objects.link(ob_wall_049)
col_walls.objects.link(ob_wall_037)
col_walls.objects.link(ob_wall_050)
col_walls.objects.link(ob_wall_051)
col_walls.objects.link(ob_wall_052)
col_walls.objects.link(ob_wall_053)
col_walls.objects.link(ob_wall_046)
col_walls.objects.link(ob_wall_054)
col_walls.objects.link(ob_wall_055)
col_walls.objects.link(ob_wall_038)
col_walls.objects.link(ob_wall_040)
col_windows.objects.link(ob_window)
col_windows.objects.link(ob_window_001)
col_windows.objects.link(ob_window_002)
col_windows.objects.link(ob_window_003)
col_windows.objects.link(ob_window_004)
col_windows.objects.link(ob_window_005)
col_windows.objects.link(ob_window_006)
col_windows.objects.link(ob_window_007)
col_windows.objects.link(ob_window_008)
col_windows.objects.link(ob_window_009)
col_windows.objects.link(ob_window_010)
col_windows.objects.link(ob_window_011)
col_windows.objects.link(ob_window_012)
col_door_frames.objects.link(ob_door_frame_001)
col_door_frames.objects.link(ob_door_frame_002)
col_door_frames.objects.link(ob_door_frame)
col_door_frames.objects.link(ob_door_frame_003)
col_pilar_1.objects.link(ob_pilar)
col_pilar_1.objects.link(ob_pilar_001)
col_pilar_1.objects.link(ob_pilar_002)
col_pilar_1.objects.link(ob_pilar_003)
col_pilar_1.objects.link(ob_pilar_008)
col_pilar_1.objects.link(ob_pilar_010)
col_pilar_1.objects.link(ob_pilar_011)
col_pilar_1.objects.link(ob_pilar_012)
col_pilar_1.objects.link(ob_pilar_013)
col_pilar_1.objects.link(ob_pilar_014)
col_pilar_1.objects.link(ob_pilar_015)
col_pilar_2.objects.link(ob_pilar_004)
col_pilar_2.objects.link(ob_pilar_005)
col_pilar_2.objects.link(ob_pilar_006)
col_pilar_2.objects.link(ob_pilar_007)
col_pilar_2.objects.link(ob_pilar_016)
col_pilar_2.objects.link(ob_pilar_017)
col_pilar_2.objects.link(ob_pilar_018)
col_pilar_2.objects.link(ob_pilar_019)
col_pilar_2.objects.link(ob_pilar_020)
col_pilar_2.objects.link(ob_pilar_021)
col_pilar_2.objects.link(ob_pilar_009)
col_doors.objects.link(ob_door)
col_doors.objects.link(ob_door_001)
col_doors.objects.link(ob_door_002)
col_doors.objects.link(ob_door_003)
col_floor.objects.link(ob_floor_087)
col_floor_001.objects.link(ob_floor_009)

# ---- scene / render settings (as saved in the file)
scene.frame_start = 1; scene.frame_end = 250; scene.frame_set(43)
scene.render.engine = 'BLENDER_EEVEE_NEXT'
scene.cycles.use_denoising = False
scene.cycles.samples = 128
scene.cycles.sampling_pattern = 'TABULATED_SOBOL'
scene.cycles.use_adaptive_sampling = False
scene.cycles.use_light_tree = False
scene.view_settings.view_transform = 'Filmic'
bpy.context.view_layer.update()

# ---- added for rendering (the .blend has no active camera and no usable light): camera, sun
cam_auto = bpy.data.cameras.new('AutoCamera')
cam_auto.lens = 50.0
cam_auto.sensor_width = 36.0
cam_auto.clip_end = 1000.0
ob_auto_camera = bpy.data.objects.new('AutoCamera', cam_auto)
scene.collection.objects.link(ob_auto_camera)
ob_auto_camera.location = (49.3556, -56.526, 46.7845)
ob_auto_camera.rotation_euler = (1.09748, -7.21219e-08, 0.694738)
scene.camera = ob_auto_camera
light_auto_sun = bpy.data.lights.new('AutoSun', 'SUN')
light_auto_sun.energy = 3.0
light_auto_sun.angle = 0.0523599
ob_auto_sun = bpy.data.objects.new('AutoSun', light_auto_sun)
scene.collection.objects.link(ob_auto_sun)
ob_auto_sun.rotation_euler = (0.872665, 0.174533, 0.523599)
bpy.context.view_layer.update()
